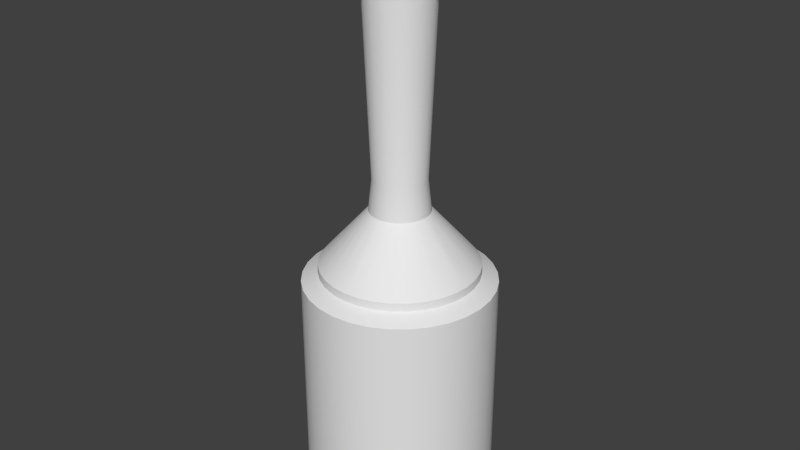 # Source: Lamp_Hanging.blend  (saved by Blender 2.76.0; exported with 4.5.12 LTS)
import bpy
from mathutils import Matrix  # noqa: F401  (used for matrix-valued properties, if any)

bpy.ops.wm.read_factory_settings(use_empty=True)
scene = bpy.context.scene
scene.name = 'Scene'

# ---- collections
col_collection_1 = bpy.data.collections.new('Collection 1'); scene.collection.children.link(col_collection_1)

# ---- node groups
ng_auto_smooth = bpy.data.node_groups.new('Auto Smooth', 'GeometryNodeTree')
_s = ng_auto_smooth.interface.new_socket(name='Geometry', in_out='OUTPUT', socket_type='NodeSocketGeometry')
_s = ng_auto_smooth.interface.new_socket(name='Geometry', in_out='INPUT', socket_type='NodeSocketGeometry')
_s = ng_auto_smooth.interface.new_socket(name='Angle', in_out='INPUT', socket_type='NodeSocketFloat')
_s.subtype = 'ANGLE'
_s.min_value = 0.0
_s.max_value = 3.142
ng_auto_smooth.is_modifier = True
_N = ng_auto_smooth.nodes; _L = ng_auto_smooth.links
n0 = _N.new('NodeGroupOutput'); n0.name = 'Group Output'; n0.location = (480, -100)
n1 = _N.new('NodeGroupInput'); n1.name = 'Group Input'; n1.location = (-420, -300)
n2 = _N.new('NodeGroupInput'); n2.name = 'Group Input.001'; n2.location = (-60, -100)
n3 = _N.new('GeometryNodeSetShadeSmooth'); n3.name = 'Set Shade Smooth'; n3.location = (120, -100)
n3.domain = 'EDGE'
n4 = _N.new('GeometryNodeSetShadeSmooth'); n4.name = 'Set Shade Smooth.001'; n4.location = (300, -100)
n5 = _N.new('GeometryNodeInputMeshEdgeAngle'); n5.name = 'Edge Angle'; n5.location = (-420, -220)
n6 = _N.new('GeometryNodeInputEdgeSmooth'); n6.name = 'Is Edge Smooth'; n6.location = (-60, -160)
n7 = _N.new('GeometryNodeInputShadeSmooth'); n7.name = 'Is Face Smooth'; n7.location = (-240, -340)
n8 = _N.new('FunctionNodeBooleanMath'); n8.name = 'Boolean Math'; n8.location = (-60, -220)
n9 = _N.new('FunctionNodeCompare'); n9.name = 'Compare'; n9.location = (-240, -180)
n9.operation = 'LESS_EQUAL'
_L.new(n5.outputs[0], n9.inputs[0])
_L.new(n4.outputs[0], n0.inputs[0])
_L.new(n1.outputs[1], n9.inputs[1])
_L.new(n9.outputs[0], n8.inputs[0])
_L.new(n7.outputs[0], n8.inputs[1])
_L.new(n2.outputs[0], n3.inputs[0])
_L.new(n6.outputs[0], n3.inputs[1])
_L.new(n3.outputs[0], n4.inputs[0])
_L.new(n8.outputs[0], n3.inputs[2])
n0.is_active_output = True

# ---- world
world_world = bpy.data.worlds.new('World'); scene.world = world_world
world_world.color = (0.05088, 0.05088, 0.05088)
world_world.use_sun_shadow = False
world_world.sun_shadow_jitter_overblur = 0.0
world_world.cycles.sampling_method = 'MANUAL'
world_world.cycles.sample_map_resolution = 256

# ---- meshes
me_cylinder = bpy.data.meshes.new('Cylinder')
me_cylinder.from_pydata([(-6.149e-09, 0.06137, 0.3822), (-6.149e-09, 0.06137, 0.3885), (0.01199, 0.06019, 0.3822), (0.01199, 0.06019, 0.3885), (0.02352, 0.0567, 0.3822), (0.02352, 0.0567, 0.3885), (0.03414, 0.05103, 0.3822), (0.03414, 0.05103, 0.3885), (0.04345, 0.0434, 0.3822), (0.04345, 0.0434, 0.3885), (0.0511, 0.0341, 0.3822), (0.0511, 0.0341, 0.3885), (0.05678, 0.02349, 0.3822), (0.05678, 0.02349, 0.3885), (0.06027, 0.01197, 0.3822), (0.06027, 0.01197, 0.3885), (0.06145, -1.463e-07, 0.3822), (0.06145, -1.463e-07, 0.3885), (0.06027, -0.01197, 0.3822), (0.06027, -0.01197, 0.3885), (0.05678, -0.02349, 0.3822), (0.05678, -0.02349, 0.3885), (0.0511, -0.0341, 0.3822), (0.0511, -0.0341, 0.3885), (0.04345, -0.0434, 0.3822), (0.04345, -0.0434, 0.3885), (0.03414, -0.05103, 0.3822), (0.03414, -0.05103, 0.3885), (0.02352, -0.0567, 0.3822), (0.02352, -0.0567, 0.3885), (0.01199, -0.06019, 0.3822), (0.01199, -0.06019, 0.3885), (-2.617e-08, -0.06137, 0.3822), (-2.617e-08, -0.06137, 0.3885), (-0.01199, -0.06019, 0.3822), (-0.01199, -0.06019, 0.3885), (-0.02352, -0.0567, 0.3822), (-0.02352, -0.0567, 0.3885), (-0.03414, -0.05103, 0.3822), (-0.03414, -0.05103, 0.3885), (-0.04345, -0.0434, 0.3822), (-0.04345, -0.0434, 0.3885), (-0.0511, -0.0341, 0.3822), (-0.0511, -0.0341, 0.3885), (-0.05678, -0.02349, 0.3822), (-0.05678, -0.02349, 0.3885), (-0.06027, -0.01197, 0.3822), (-0.06027, -0.01197, 0.3885), (-0.06145, -8.78e-08, 0.3822), (-0.06145, -8.78e-08, 0.3885), (-0.06027, 0.01197, 0.3822), (-0.06027, 0.01197, 0.3885), (-0.05678, 0.02349, 0.3822), (-0.05678, 0.02349, 0.3885), (-0.0511, 0.0341, 0.3822), (-0.0511, 0.0341, 0.3885), (-0.04345, 0.0434, 0.3822), (-0.04345, 0.0434, 0.3885), (-0.03414, 0.05103, 0.3822), (-0.03414, 0.05103, 0.3885), (-0.02352, 0.0567, 0.3822), (-0.02352, 0.0567, 0.3885), (-0.01199, 0.06019, 0.3822), (-0.01199, 0.06019, 0.3885), (-1.683e-09, 0.02382, 0.3822), (0.004653, 0.02336, 0.3822), (0.009127, 0.02201, 0.3822), (0.01325, 0.0198, 0.3822), (0.01686, 0.01684, 0.3822), (0.01983, 0.01323, 0.3822), (0.02203, 0.009115, 0.3822), (0.02339, 0.004647, 0.3822), (0.02385, -1.317e-07, 0.3822), (0.02339, -0.004647, 0.3822), (0.02203, -0.009115, 0.3822), (0.01983, -0.01323, 0.3822), (0.01686, -0.01684, 0.3822), (0.01325, -0.0198, 0.3822), (0.009127, -0.02201, 0.3822), (0.004653, -0.02336, 0.3822), (-9.455e-09, -0.02382, 0.3822), (-0.004653, -0.02336, 0.3822), (-0.009127, -0.02201, 0.3822), (-0.01325, -0.0198, 0.3822), (-0.01686, -0.01684, 0.3822), (-0.01983, -0.01323, 0.3822), (-0.02203, -0.009115, 0.3822), (-0.02339, -0.004647, 0.3822), (-0.02385, -1.171e-07, 0.3822), (-0.02339, 0.004647, 0.3822), (-0.02203, 0.009115, 0.3822), (-0.01983, 0.01323, 0.3822), (-0.01686, 0.01684, 0.3822), (-0.01325, 0.0198, 0.3822), (-0.009127, 0.02201, 0.3822), (-0.004653, 0.02336, 0.3822), (-6.44e-10, 0.01753, 0.2281), (0.003424, 0.01719, 0.2281), (0.006716, 0.01619, 0.2281), (0.00975, 0.01457, 0.2281), (0.01241, 0.01239, 0.2281), (0.01459, 0.009737, 0.2281), (0.01621, 0.006707, 0.2281), (0.01721, 0.003419, 0.2281), (0.01755, -1.317e-07, 0.2281), (0.01721, -0.003419, 0.2281), (0.01621, -0.006707, 0.2281), (0.01459, -0.009737, 0.2281), (0.01241, -0.01239, 0.2281), (0.00975, -0.01457, 0.2281), (0.006716, -0.01619, 0.2281), (0.003424, -0.01719, 0.2281), (-6.362e-09, -0.01753, 0.2281), (-0.003424, -0.01719, 0.2281), (-0.006716, -0.01619, 0.2281), (-0.00975, -0.01457, 0.2281), (-0.01241, -0.01239, 0.2281), (-0.01459, -0.009737, 0.2281), (-0.01621, -0.006707, 0.2281), (-0.01721, -0.003419, 0.2281), (-0.01755, -1.171e-07, 0.2281), (-0.01721, 0.003419, 0.2281), (-0.01621, 0.006707, 0.2281), (-0.01459, 0.009737, 0.2281), (-0.01241, 0.01239, 0.2281), (-0.00975, 0.01457, 0.2281), (-0.006716, 0.01619, 0.2281), (-0.003424, 0.01719, 0.2281), (-0.011, 0.01645, 0.207), (-0.00758, 0.01828, 0.207), (-0.01401, 0.01399, 0.207), (0.01401, 0.01399, 0.207), (0.01647, 0.01099, 0.207), (0.011, 0.01645, 0.207), (0.011, -0.01645, 0.207), (0.00758, -0.01828, 0.207), (0.01401, -0.01399, 0.207), (-0.01943, -0.00386, 0.207), (-0.01981, -1.171e-07, 0.207), (-0.0183, -0.007571, 0.207), (-0.01647, -0.01099, 0.207), (-1.351e-09, 0.01978, 0.207), (0.003864, 0.0194, 0.207), (0.01943, -0.00386, 0.207), (0.0183, -0.007571, 0.207), (0.01981, -1.317e-07, 0.207), (-0.00758, -0.01828, 0.207), (-0.011, -0.01645, 0.207), (-0.003864, -0.0194, 0.207), (-0.01647, 0.01099, 0.207), (0.0183, 0.00757, 0.207), (0.003864, -0.0194, 0.207), (-0.01943, 0.003859, 0.207), (0.00758, 0.01828, 0.207), (0.01647, -0.01099, 0.207), (-0.01401, -0.01399, 0.207), (-0.0183, 0.00757, 0.207), (0.01943, 0.003859, 0.207), (-7.806e-09, -0.01978, 0.207), (-0.003864, 0.0194, 0.207), (-0.02887, 0.04315, 0.1702), (-0.01989, 0.04795, 0.1702), (-0.03674, 0.0367, 0.1702), (0.03674, 0.0367, 0.1702), (0.04321, 0.02883, 0.1702), (0.02887, 0.04315, 0.1702), (0.02887, -0.04315, 0.1702), (0.01989, -0.04795, 0.1702), (0.03674, -0.0367, 0.1702), (-0.05097, -0.01012, 0.1702), (-0.05196, -8.78e-08, 0.1702), (-0.04801, -0.01986, 0.1702), (-0.04321, -0.02883, 0.1702), (5.727e-09, 0.0519, 0.1702), (0.01014, 0.0509, 0.1702), (0.05097, -0.01012, 0.1702), (0.04801, -0.01986, 0.1702), (0.05196, -1.463e-07, 0.1702), (-0.01989, -0.04795, 0.1702), (-0.02887, -0.04315, 0.1702), (-0.01014, -0.0509, 0.1702), (-0.04321, 0.02883, 0.1702), (0.04801, 0.01986, 0.1702), (0.01014, -0.0509, 0.1702), (-0.05097, 0.01012, 0.1702), (0.01989, 0.04795, 0.1702), (0.04321, -0.02883, 0.1702), (-0.03674, -0.0367, 0.1702), (-0.04801, 0.01986, 0.1702), (0.05097, 0.01012, 0.1702), (-1.121e-08, -0.0519, 0.1702), (-0.01014, 0.0509, 0.1702), (-0.02887, 0.04315, 0.1647), (-0.01989, 0.04795, 0.1647), (-0.03674, 0.0367, 0.1647), (0.03674, 0.0367, 0.1647), (0.04321, 0.02883, 0.1647), (0.02887, 0.04315, 0.1647), (0.02887, -0.04315, 0.1647), (0.01989, -0.04795, 0.1647), (0.03674, -0.0367, 0.1647), (-0.05097, -0.01012, 0.1647), (-0.05196, -8.78e-08, 0.1647), (-0.04801, -0.01986, 0.1647), (-0.04321, -0.02883, 0.1647), (6.866e-09, 0.0519, 0.1647), (0.01014, 0.0509, 0.1647), (0.05097, -0.01012, 0.1647), (0.04801, -0.01986, 0.1647), (0.05196, -1.463e-07, 0.1647), (-0.01989, -0.04795, 0.1647), (-0.02887, -0.04315, 0.1647), (-0.01014, -0.0509, 0.1647), (-0.04321, 0.02883, 0.1647), (0.04801, 0.01986, 0.1647), (0.01014, -0.0509, 0.1647), (-0.05097, 0.01012, 0.1647), (0.01989, 0.04795, 0.1647), (0.04321, -0.02883, 0.1647), (-0.03674, -0.0367, 0.1647), (-0.04801, 0.01986, 0.1647), (0.05097, 0.01012, 0.1647), (-1.007e-08, -0.0519, 0.1647), (-0.01014, 0.0509, 0.1647), (-0.03492, 0.05219, 0.1592), (-0.02405, 0.05799, 0.1592), (-0.04444, 0.04438, 0.1592), (0.04444, 0.04438, 0.1592), (0.05225, 0.03487, 0.1592), (0.03492, 0.05219, 0.1592), (0.03492, -0.05219, 0.1592), (0.02405, -0.05799, 0.1592), (0.04444, -0.04438, 0.1592), (-0.06164, -0.01224, 0.1592), (-0.06285, -8.78e-08, 0.1592), (-0.05806, -0.02402, 0.1592), (-0.05225, -0.03487, 0.1592), (3.549e-09, 0.06276, 0.1592), (0.01226, 0.06156, 0.1592), (0.06164, -0.01224, 0.1592), (0.05806, -0.02402, 0.1592), (0.06285, -1.463e-07, 0.1592), (-0.02405, -0.05799, 0.1592), (-0.03492, -0.05219, 0.1592), (-0.01226, -0.06156, 0.1592), (-0.05225, 0.03487, 0.1592), (0.05806, 0.02402, 0.1592), (0.01226, -0.06156, 0.1592), (-0.06164, 0.01224, 0.1592), (0.02405, 0.05799, 0.1592), (0.05225, -0.03487, 0.1592), (-0.04444, -0.04438, 0.1592), (-0.05806, 0.02402, 0.1592), (0.06164, 0.01224, 0.1592), (-1.693e-08, -0.06276, 0.1592), (-0.01226, 0.06156, 0.1592), (-0.03492, 0.05219, 0.003203), (-0.02405, 0.05799, 0.003203), (-0.04444, 0.04438, 0.003203), (0.04444, 0.04438, 0.003203), (0.05225, 0.03487, 0.003203), (0.03492, 0.05219, 0.003203), (0.03492, -0.05219, 0.003203), (0.02405, -0.05799, 0.003203), (0.04444, -0.04438, 0.003203), (-0.06164, -0.01224, 0.003203), (-0.06285, -8.78e-08, 0.003203), (-0.05806, -0.02402, 0.003203), (-0.05225, -0.03487, 0.003203), (9.497e-08, 0.06276, 0.003203), (0.01226, 0.06156, 0.003203), (0.06164, -0.01224, 0.003203), (0.05806, -0.02402, 0.003203), (0.06285, -1.463e-07, 0.003203), (-0.02405, -0.05799, 0.003203), (-0.03492, -0.05219, 0.003203), (-0.01226, -0.06156, 0.003203), (-0.05225, 0.03487, 0.003203), (0.05806, 0.02402, 0.003203), (0.01226, -0.06156, 0.003203), (-0.06164, 0.01224, 0.003203), (0.02405, 0.05799, 0.003203), (0.05225, -0.03487, 0.003203), (-0.04444, -0.04438, 0.003203), (-0.05806, 0.02402, 0.003203), (0.06164, 0.01224, 0.003203), (7.449e-08, -0.06276, 0.003203), (-0.01226, 0.06156, 0.003203), (-0.03397, 0.05078, 0.003203), (-0.0234, 0.05642, 0.003203), (-0.04324, 0.04318, 0.003203), (0.04324, 0.04318, 0.003203), (0.05084, 0.03393, 0.003203), (0.03397, 0.05078, 0.003203), (0.03397, -0.05078, 0.003203), (0.0234, -0.05642, 0.003203), (0.04324, -0.04318, 0.003203), (-0.05998, -0.01191, 0.003203), (-0.06115, -8.78e-08, 0.003203), (-0.0565, -0.02337, 0.003203), (-0.05084, -0.03393, 0.003203), (9.468e-08, 0.06107, 0.003203), (0.01193, 0.0599, 0.003203), (0.05998, -0.01191, 0.003203), (0.0565, -0.02337, 0.003203), (0.06115, -1.463e-07, 0.003203), (-0.0234, -0.05642, 0.003203), (-0.03397, -0.05078, 0.003203), (-0.01193, -0.0599, 0.003203), (-0.05084, 0.03393, 0.003203), (0.0565, 0.02337, 0.003203), (0.01193, -0.0599, 0.003203), (-0.05998, 0.01191, 0.003203), (0.0234, 0.05642, 0.003203), (0.05084, -0.03393, 0.003203), (-0.04324, -0.04318, 0.003203), (-0.0565, 0.02337, 0.003203), (0.05998, 0.01191, 0.003203), (7.475e-08, -0.06107, 0.003203), (-0.01193, 0.0599, 0.003203), (-0.01756, 0.02624, 0.1885), (-0.01209, 0.02916, 0.1885), (-0.02234, 0.02232, 0.1885), (0.02234, 0.02231, 0.1885), (0.02627, 0.01753, 0.1885), (0.01756, 0.02624, 0.1885), (0.01756, -0.02624, 0.1885), (0.01209, -0.02916, 0.1885), (0.02234, -0.02232, 0.1885), (-0.03099, -0.006157, 0.1885), (-0.0316, -1.024e-07, 0.1885), (-0.02919, -0.01208, 0.1885), (-0.02627, -0.01753, 0.1885), (9.122e-08, 0.03156, 0.1885), (0.006165, 0.03095, 0.1885), (0.03099, -0.006157, 0.1885), (0.02919, -0.01208, 0.1885), (0.0316, -1.317e-07, 0.1885), (-0.01209, -0.02916, 0.1885), (-0.01756, -0.02624, 0.1885), (-0.006165, -0.03095, 0.1885), (-0.02627, 0.01753, 0.1885), (0.02919, 0.01208, 0.1885), (0.006165, -0.03095, 0.1885), (-0.03099, 0.006157, 0.1885), (0.01209, 0.02916, 0.1885), (0.02627, -0.01753, 0.1885), (-0.02234, -0.02232, 0.1885), (-0.02919, 0.01208, 0.1885), (0.03099, 0.006157, 0.1885), (8.093e-08, -0.03156, 0.1885), (-0.006165, 0.03095, 0.1885), (-0.003766, 0.00563, 0.1885), (-0.002594, 0.006255, 0.1885), (-0.004794, 0.004787, 0.1885), (0.004794, 0.004787, 0.1885), (0.005637, 0.003761, 0.1885), (0.003767, 0.00563, 0.1885), (0.003767, -0.00563, 0.1885), (0.002595, -0.006255, 0.1885), (0.004794, -0.004788, 0.1885), (-0.006649, -0.001321, 0.1885), (-0.006779, -1.317e-07, 0.1885), (-0.006263, -0.002591, 0.1885), (-0.005637, -0.003762, 0.1885), (9.456e-08, 0.006771, 0.1885), (0.001323, 0.00664, 0.1885), (0.006649, -0.001321, 0.1885), (0.006264, -0.002591, 0.1885), (0.00678, -1.317e-07, 0.1885), (-0.002594, -0.006255, 0.1885), (-0.003766, -0.00563, 0.1885), (-0.001323, -0.006641, 0.1885), (-0.005637, 0.003761, 0.1885), (0.006264, 0.002591, 0.1885), (0.001323, -0.006641, 0.1885), (-0.006649, 0.001321, 0.1885), (0.002595, 0.006255, 0.1885), (0.005637, -0.003762, 0.1885), (-0.004794, -0.004788, 0.1885), (-0.006263, 0.002591, 0.1885), (0.006649, 0.001321, 0.1885), (9.235e-08, -0.006771, 0.1885), (-0.001323, 0.00664, 0.1885), (-0.003767, 0.00563, 0.05544), (-0.002595, 0.006255, 0.05544), (-0.004794, 0.004787, 0.05544), (0.004794, 0.004787, 0.05544), (0.005637, 0.003761, 0.05544), (0.003766, 0.00563, 0.05544), (0.003766, -0.00563, 0.05544), (0.002594, -0.006255, 0.05544), (0.004794, -0.004788, 0.05544), (-0.006649, -0.001321, 0.05544), (-0.00678, -1.317e-07, 0.05544), (-0.006264, -0.002591, 0.05544), (-0.005637, -0.003762, 0.05544), (-1.314e-07, 0.006771, 0.05544), (0.001322, 0.00664, 0.05544), (0.006649, -0.001321, 0.05544), (0.006263, -0.002591, 0.05544), (0.006779, -1.317e-07, 0.05544), (-0.002595, -0.006255, 0.05544), (-0.003767, -0.00563, 0.05544), (-0.001323, -0.006641, 0.05544), (-0.005637, 0.003761, 0.05544), (0.006263, 0.002591, 0.05544), (0.001322, -0.006641, 0.05544), (-0.006649, 0.001321, 0.05544), (0.002594, 0.006255, 0.05544), (0.005637, -0.003762, 0.05544), (-0.004794, -0.004788, 0.05544), (-0.006264, 0.002591, 0.05544), (0.006649, 0.001321, 0.05544), (-1.336e-07, -0.006771, 0.05544), (-0.001323, 0.00664, 0.05544), (-0.007996, 0.01195, 0.04494), (-0.005507, 0.01328, 0.04494), (-0.01018, 0.01016, 0.04494), (0.01018, 0.01016, 0.04494), (0.01197, 0.007985, 0.04494), (0.007995, 0.01195, 0.04494), (0.007995, -0.01195, 0.04494), (0.005507, -0.01328, 0.04494), (0.01018, -0.01016, 0.04494), (-0.01412, -0.002804, 0.04494), (-0.01439, -1.171e-07, 0.04494), (-0.0133, -0.0055, 0.04494), (-0.01197, -0.007985, 0.04494), (-1.205e-07, 0.01437, 0.04494), (0.002808, 0.0141, 0.04494), (0.01411, -0.002804, 0.04494), (0.0133, -0.0055, 0.04494), (0.01439, -1.317e-07, 0.04494), (-0.005507, -0.01328, 0.04494), (-0.007996, -0.01195, 0.04494), (-0.002808, -0.0141, 0.04494), (-0.01197, 0.007985, 0.04494), (0.0133, 0.0055, 0.04494), (0.002808, -0.0141, 0.04494), (-0.01412, 0.002804, 0.04494), (0.005507, 0.01328, 0.04494), (0.01197, -0.007985, 0.04494), (-0.01018, -0.01016, 0.04494), (-0.0133, 0.0055, 0.04494), (0.01411, 0.002804, 0.04494), (-1.252e-07, -0.01437, 0.04494), (-0.002808, 0.0141, 0.04494), (-0.007996, 0.01195, 0.03089), (-0.005507, 0.01328, 0.03089), (-0.01018, 0.01016, 0.03089), (0.01018, 0.01016, 0.03089), (0.01197, 0.007985, 0.03089), (0.007995, 0.01195, 0.03089), (0.007995, -0.01195, 0.03089), (0.005507, -0.01328, 0.03089), (0.01018, -0.01016, 0.03089), (-0.01411, -0.002804, 0.03089), (-0.01439, -1.171e-07, 0.03089), (-0.0133, -0.0055, 0.03089), (-0.01197, -0.007985, 0.03089), (-7.053e-08, 0.01437, 0.03089), (0.002808, 0.0141, 0.03089), (0.01411, -0.002804, 0.03089), (0.0133, -0.0055, 0.03089), (0.01439, -1.317e-07, 0.03089), (-0.005507, -0.01328, 0.03089), (-0.007996, -0.01195, 0.03089), (-0.002808, -0.0141, 0.03089), (-0.01197, 0.007985, 0.03089), (0.0133, 0.0055, 0.03089), (0.002808, -0.0141, 0.03089), (-0.01411, 0.002804, 0.03089), (0.005507, 0.01328, 0.03089), (0.01197, -0.007985, 0.03089), (-0.01018, -0.01016, 0.03089), (-0.0133, 0.0055, 0.03089), (0.01411, 0.002804, 0.03089), (-7.522e-08, -0.01437, 0.03089), (-0.002808, 0.0141, 0.03089), (-0.003845, 0.005746, 0.02724), (-0.002648, 0.006385, 0.02724), (-0.004893, 0.004887, 0.02724), (0.004893, 0.004887, 0.02724), (0.005754, 0.00384, 0.02724), (0.003845, 0.005746, 0.02724), (0.003845, -0.005747, 0.02724), (0.002648, -0.006385, 0.02724), (0.004893, -0.004887, 0.02724), (-0.006787, -0.001348, 0.02724), (-0.00692, -1.317e-07, 0.02724), (-0.006394, -0.002645, 0.02724), (-0.005754, -0.00384, 0.02724), (-4.596e-08, 0.006911, 0.02724), (0.00135, 0.006778, 0.02724), (0.006787, -0.001348, 0.02724), (0.006393, -0.002645, 0.02724), (0.00692, -1.317e-07, 0.02724), (-0.002648, -0.006385, 0.02724), (-0.003845, -0.005747, 0.02724), (-0.00135, -0.006779, 0.02724), (-0.005754, 0.00384, 0.02724), (0.006393, 0.002645, 0.02724), (0.00135, -0.006779, 0.02724), (-0.006787, 0.001348, 0.02724), (0.002648, 0.006385, 0.02724), (0.005754, -0.00384, 0.02724), (-0.004893, -0.004887, 0.02724), (-0.006394, 0.002645, 0.02724), (0.006787, 0.001348, 0.02724), (-4.821e-08, -0.006911, 0.02724), (-0.00135, 0.006778, 0.02724), (-0.0008346, 0.001247, 0.02225), (-0.0005749, 0.001386, 0.02225), (-0.001062, 0.001061, 0.02225), (0.001062, 0.001061, 0.02225), (0.001249, 0.0008333, 0.02225), (0.0008344, 0.001247, 0.02225), (0.0008344, -0.001247, 0.02225), (0.0005748, -0.001386, 0.02225), (0.001062, -0.001061, 0.02225), (-0.001473, -0.0002928, 0.02225), (-0.001502, -1.317e-07, 0.02225), (-0.001388, -0.0005742, 0.02225), (-0.001249, -0.0008335, 0.02225), (-6.771e-08, 0.0015, 0.02225), (0.000293, 0.001471, 0.02225), (0.001473, -0.0002928, 0.02225), (0.001388, -0.0005742, 0.02225), (0.001502, -1.317e-07, 0.02225), (-0.0005749, -0.001386, 0.02225), (-0.0008346, -0.001247, 0.02225), (-0.0002931, -0.001471, 0.02225), (-0.001249, 0.0008333, 0.02225), (0.001388, 0.0005739, 0.02225), (0.000293, -0.001471, 0.02225), (-0.001473, 0.0002925, 0.02225), (0.0005748, 0.001386, 0.02225), (0.001249, -0.0008335, 0.02225), (-0.001062, -0.001061, 0.02225), (-0.001388, 0.000574, 0.02225), (0.001473, 0.0002925, 0.02225), (-6.82e-08, -0.0015, 0.02225), (-0.0002931, 0.001471, 0.02225)], [], [(367, 399, 401, 369), (1, 3, 2, 0), (3, 5, 4, 2), (5, 7, 6, 4), (7, 9, 8, 6), (9, 11, 10, 8), (11, 13, 12, 10), (13, 15, 14, 12), (15, 17, 16, 14), (17, 19, 18, 16), (19, 21, 20, 18), (21, 23, 22, 20), (23, 25, 24, 22), (25, 27, 26, 24), (27, 29, 28, 26), (29, 31, 30, 28), (31, 33, 32, 30), (33, 35, 34, 32), (35, 37, 36, 34), (37, 39, 38, 36), (39, 41, 40, 38), (41, 43, 42, 40), (43, 45, 44, 42), (45, 47, 46, 44), (431, 463, 465, 433), (49, 51, 50, 48), (51, 53, 52, 50), (53, 55, 54, 52), (55, 57, 56, 54), (57, 59, 58, 56), (543, 541, 535, 521), (59, 61, 60, 58), (61, 63, 62, 60), (82, 114, 113, 81), (80, 112, 111, 79), (89, 121, 120, 88), (91, 92, 124, 123), (93, 125, 124, 92), (91, 123, 122, 90), (121, 152, 138, 120), (88, 120, 119, 87), (71, 103, 102, 70), (75, 107, 106, 74), (85, 117, 116, 84), (90, 122, 121, 89), (94, 126, 125, 93), (81, 113, 112, 80), (86, 118, 117, 85), (79, 111, 110, 78), (64, 96, 127, 95), (87, 119, 118, 86), (68, 69, 101, 100), (77, 109, 108, 76), (67, 99, 98, 66), (95, 127, 126, 94), (105, 143, 145, 104), (82, 83, 115, 114), (77, 78, 110, 109), (70, 102, 101, 69), (64, 65, 97, 96), (73, 105, 104, 72), (71, 72, 104, 103), (68, 100, 99, 67), (382, 350, 340, 372), (74, 106, 105, 73), (84, 116, 115, 83), (339, 371, 370, 338), (66, 98, 97, 65), (153, 185, 174, 142), (109, 134, 136, 108), (124, 130, 149, 123), (116, 155, 147, 115), (127, 96, 141, 159), (313, 345, 334, 302), (99, 133, 153, 98), (120, 138, 137, 119), (110, 135, 134, 109), (100, 131, 133, 99), (108, 136, 154, 107), (105, 106, 144, 143), (117, 140, 155, 116), (114, 146, 148, 113), (111, 151, 135, 110), (125, 128, 130, 124), (104, 145, 157, 103), (103, 157, 150, 102), (119, 137, 139, 118), (126, 129, 128, 125), (102, 150, 132, 101), (107, 154, 144, 106), (97, 142, 141, 96), (101, 132, 131, 100), (127, 159, 129, 126), (113, 148, 158, 112), (112, 158, 151, 111), (123, 149, 156, 122), (98, 153, 142, 97), (118, 139, 140, 117), (115, 147, 146, 114), (122, 156, 152, 121), (361, 393, 395, 363), (138, 170, 169, 137), (136, 168, 186, 154), (135, 167, 166, 134), (134, 166, 168, 136), (157, 189, 182, 150), (159, 141, 173, 191), (147, 179, 178, 146), (140, 172, 187, 155), (493, 525, 543, 511), (145, 177, 189, 157), (137, 169, 171, 139), (129, 161, 160, 128), (151, 183, 167, 135), (133, 165, 185, 153), (158, 190, 183, 151), (130, 162, 181, 149), (131, 163, 165, 133), (154, 186, 176, 144), (139, 171, 172, 140), (149, 181, 188, 156), (138, 152, 184, 170), (144, 176, 175, 143), (159, 191, 161, 129), (155, 187, 179, 147), (128, 160, 162, 130), (158, 148, 180, 190), (142, 174, 173, 141), (156, 188, 184, 152), (132, 164, 163, 131), (146, 178, 180, 148), (150, 182, 164, 132), (219, 251, 243, 211), (183, 215, 199, 167), (163, 195, 197, 165), (191, 223, 193, 161), (184, 216, 202, 170), (167, 199, 198, 166), (173, 205, 223, 191), (446, 478, 471, 439), (185, 217, 206, 174), (186, 218, 208, 176), (170, 202, 201, 169), (187, 219, 211, 179), (169, 201, 203, 171), (188, 220, 216, 184), (171, 203, 204, 172), (428, 460, 475, 443), (189, 221, 214, 182), (190, 222, 215, 183), (176, 208, 207, 175), (181, 213, 220, 188), (175, 207, 209, 177), (165, 197, 217, 185), (179, 211, 210, 178), (168, 200, 218, 186), (178, 210, 212, 180), (161, 193, 192, 160), (172, 204, 219, 187), (162, 194, 213, 181), (160, 192, 194, 162), (177, 209, 221, 189), (182, 214, 196, 164), (379, 411, 403, 371), (252, 284, 280, 248), (201, 233, 235, 203), (202, 234, 233, 201), (220, 252, 248, 216), (208, 240, 239, 207), (199, 231, 230, 198), (223, 255, 225, 193), (210, 242, 244, 212), (465, 497, 509, 477), (207, 239, 241, 209), (198, 230, 232, 200), (221, 253, 246, 214), (214, 246, 228, 196), (222, 212, 244, 254), (196, 228, 227, 195), (192, 224, 226, 194), (194, 226, 245, 213), (200, 232, 250, 218), (217, 249, 238, 206), (215, 247, 231, 199), (195, 227, 229, 197), (193, 225, 224, 192), (213, 245, 252, 220), (222, 254, 247, 215), (211, 243, 242, 210), (204, 236, 251, 219), (216, 248, 234, 202), (209, 241, 253, 221), (197, 229, 249, 217), (218, 250, 240, 208), (206, 238, 237, 205), (203, 235, 236, 204), (447, 479, 449, 417), (244, 276, 286, 254), (253, 285, 278, 246), (180, 212, 222, 190), (245, 277, 284, 252), (383, 365, 397, 415), (229, 261, 281, 249), (239, 271, 273, 241), (424, 456, 474, 442), (232, 264, 282, 250), (232, 230, 262, 264), (225, 257, 256, 224), (226, 258, 277, 245), (224, 256, 258, 226), (241, 273, 285, 253), (246, 278, 260, 228), (166, 198, 200, 168), (419, 451, 453, 421), (228, 260, 259, 227), (227, 259, 261, 229), (255, 287, 257, 225), (370, 402, 404, 372), (248, 280, 266, 234), (436, 468, 478, 446), (237, 269, 287, 255), (250, 282, 272, 240), (234, 266, 265, 233), (240, 272, 271, 239), (251, 236, 268, 283), (164, 196, 195, 163), (290, 322, 341, 309), (78, 77, 26, 28), (299, 300, 268, 267), (302, 334, 333, 301), (319, 351, 321, 289), (318, 350, 343, 311), (312, 344, 330, 298), (299, 331, 332, 300), (296, 328, 346, 314), (305, 337, 349, 317), (311, 343, 327, 295), (304, 336, 335, 303), (303, 335, 337, 305), (306, 307, 339, 338), (288, 320, 322, 290), (316, 348, 344, 312), (384, 416, 418, 386), (291, 323, 325, 293), (293, 325, 345, 313), (301, 333, 351, 319), (306, 338, 340, 308), (314, 346, 336, 304), (315, 347, 339, 307), (310, 342, 324, 292), (292, 324, 323, 291), (298, 330, 329, 297), (317, 349, 342, 310), (308, 340, 350, 318), (294, 326, 328, 296), (295, 327, 326, 294), (300, 332, 347, 315), (297, 329, 331, 299), (288, 289, 321, 320), (309, 341, 348, 316), (421, 453, 473, 441), (20, 22, 75, 74), (407, 439, 423, 391), (251, 283, 275, 243), (363, 395, 396, 364), (381, 413, 406, 374), (366, 398, 397, 365), (433, 465, 477, 445), (378, 410, 400, 368), (368, 400, 399, 367), (420, 452, 451, 419), (247, 279, 263, 231), (63, 1, 0, 62), (425, 457, 459, 427), (360, 392, 410, 378), (353, 385, 384, 352), (364, 396, 411, 379), (354, 386, 405, 373), (352, 384, 386, 354), (369, 401, 413, 381), (374, 406, 388, 356), (380, 412, 408, 376), (356, 388, 387, 355), (375, 407, 391, 359), (435, 467, 466, 434), (355, 387, 389, 357), (376, 408, 394, 362), (434, 466, 468, 436), (359, 391, 390, 358), (377, 409, 398, 366), (423, 455, 454, 422), (358, 390, 392, 360), (254, 286, 279, 247), (362, 394, 393, 361), (416, 448, 450, 418), (395, 393, 425, 427), (143, 175, 177, 145), (410, 442, 432, 400), (397, 429, 447, 415), (395, 427, 428, 396), (404, 402, 434, 436), (415, 447, 417, 385), (392, 424, 442, 410), (399, 431, 433, 401), (388, 420, 419, 387), (400, 432, 431, 399), (396, 428, 443, 411), (397, 398, 430, 429), (398, 409, 441, 430), (401, 433, 445, 413), (393, 394, 426, 425), (413, 445, 438, 406), (386, 418, 437, 405), (414, 446, 439, 407), (385, 417, 416, 384), (389, 421, 441, 409), (406, 438, 420, 388), (412, 405, 437, 444), (390, 422, 424, 392), (412, 444, 440, 408), (394, 408, 440, 426), (403, 435, 434, 402), (387, 419, 421, 389), (411, 443, 435, 403), (414, 404, 436, 446), (390, 391, 423, 422), (474, 506, 496, 464), (235, 267, 268, 236), (441, 473, 462, 430), (418, 450, 469, 437), (382, 414, 407, 375), (233, 265, 267, 235), (373, 405, 412, 380), (231, 263, 262, 230), (427, 459, 460, 428), (437, 469, 476, 444), (439, 471, 455, 423), (47, 49, 48, 46), (429, 461, 479, 447), (417, 449, 448, 416), (438, 470, 452, 420), (440, 472, 458, 426), (357, 389, 409, 377), (422, 454, 456, 424), (425, 426, 458, 457), (371, 403, 402, 370), (443, 475, 467, 435), (430, 462, 461, 429), (444, 476, 472, 440), (432, 442, 474, 464), (249, 281, 270, 238), (438, 445, 477, 470), (372, 404, 414, 382), (432, 464, 463, 431), (383, 415, 385, 353), (242, 274, 276, 244), (243, 275, 274, 242), (238, 270, 269, 237), (491, 523, 524, 492), (454, 486, 488, 456), (477, 509, 502, 470), (452, 484, 483, 451), (468, 500, 510, 478), (466, 498, 500, 468), (456, 488, 506, 474), (469, 501, 508, 476), (459, 491, 492, 460), (455, 487, 486, 454), (450, 482, 501, 469), (457, 489, 491, 459), (470, 502, 484, 452), (476, 508, 504, 472), (316, 312, 280, 284), (461, 493, 511, 479), (463, 495, 497, 465), (448, 480, 482, 450), (458, 490, 489, 457), (463, 464, 496, 495), (471, 503, 487, 455), (478, 510, 503, 471), (479, 511, 481, 449), (467, 499, 498, 466), (475, 507, 499, 467), (451, 483, 485, 453), (460, 492, 507, 475), (453, 485, 505, 473), (472, 504, 490, 458), (449, 481, 480, 448), (462, 494, 493, 461), (473, 505, 494, 462), (76, 108, 107, 75), (481, 513, 512, 480), (506, 538, 528, 496), (499, 531, 530, 498), (495, 527, 529, 497), (482, 514, 533, 501), (510, 542, 535, 503), (510, 500, 532, 542), (497, 529, 541, 509), (490, 522, 521, 489), (508, 540, 536, 504), (486, 487, 519, 518), (485, 517, 537, 505), (486, 518, 520, 488), (509, 541, 534, 502), (205, 237, 255, 223), (502, 534, 516, 484), (488, 520, 538, 506), (507, 539, 531, 499), (489, 521, 523, 491), (480, 512, 514, 482), (492, 524, 539, 507), (504, 536, 522, 490), (511, 543, 513, 481), (484, 516, 515, 483), (498, 530, 532, 500), (495, 496, 528, 527), (505, 537, 526, 494), (494, 526, 525, 493), (503, 535, 519, 487), (485, 483, 515, 517), (508, 501, 533, 540), (259, 291, 293, 261), (305, 317, 285, 273), (36, 38, 83, 82), (52, 54, 91, 90), (289, 288, 256, 257), (301, 319, 287, 269), (70, 12, 14, 71), (65, 64, 0, 2), (359, 358, 326, 327), (40, 84, 83, 38), (378, 368, 336, 346), (91, 54, 56, 92), (95, 94, 60, 62), (72, 71, 14, 16), (331, 363, 364, 332), (86, 85, 42, 44), (306, 308, 276, 274), (32, 34, 81, 80), (92, 56, 58, 93), (382, 375, 343, 350), (352, 320, 321, 353), (383, 353, 321, 351), (358, 360, 328, 326), (362, 361, 329, 330), (366, 334, 345, 377), (88, 87, 46, 48), (68, 8, 10, 69), (69, 10, 12, 70), (303, 305, 273, 271), (66, 65, 2, 4), (90, 89, 50, 52), (67, 66, 4, 6), (24, 76, 75, 22), (360, 378, 346, 328), (334, 366, 365, 333), (367, 369, 337, 335), (379, 371, 339, 347), (48, 50, 89, 88), (374, 356, 324, 342), (79, 78, 28, 30), (87, 86, 44, 46), (77, 76, 24, 26), (269, 270, 302, 301), (298, 297, 265, 266), (85, 84, 40, 42), (329, 361, 363, 331), (376, 362, 330, 344), (369, 381, 349, 337), (94, 93, 58, 60), (335, 336, 368, 367), (372, 340, 338, 370), (354, 322, 320, 352), (80, 79, 30, 32), (380, 376, 344, 348), (356, 355, 323, 324), (332, 364, 379, 347), (357, 377, 345, 325), (343, 375, 359, 327), (355, 357, 325, 323), (257, 287, 319, 289), (36, 82, 81, 34), (543, 525, 517), (526, 537, 517), (517, 515, 516), (516, 534, 517), (541, 529, 527), (527, 528, 541), (538, 520, 535), (518, 519, 535), (535, 542, 531), (532, 530, 531), (531, 539, 524), (524, 523, 531), (521, 522, 536), (536, 540, 533), (533, 514, 512), (512, 513, 543), (525, 526, 517), (517, 534, 541), (541, 528, 538), (520, 518, 535), (542, 532, 531), (531, 523, 521), (521, 536, 533), (533, 512, 521), (543, 517, 541), (541, 538, 535), (535, 531, 521), (521, 512, 543), (258, 256, 288, 290), (296, 314, 282, 264), (333, 365, 383, 351), (381, 374, 342, 349), (318, 311, 279, 286), (314, 304, 272, 282), (8, 68, 67, 6), (290, 309, 277, 258), (310, 292, 260, 278), (16, 18, 73, 72), (64, 95, 62, 0), (281, 261, 293, 313), (311, 295, 263, 279), (294, 296, 264, 262), (341, 322, 354, 373), (315, 283, 268, 300), (260, 292, 291, 259), (307, 306, 274, 275), (308, 318, 286, 276), (74, 73, 18, 20), (295, 294, 262, 263), (373, 380, 348, 341), (315, 307, 275, 283), (284, 277, 309, 316), (304, 303, 271, 272), (266, 280, 312, 298), (57, 55, 53, 51, 49, 47, 45, 43, 41, 39, 37, 35, 33, 31, 29, 27, 25, 23, 21, 19, 17, 15, 13, 11, 9, 7, 5, 3, 1, 63, 61, 59), (313, 302, 270, 281), (267, 265, 297, 299), (317, 310, 278, 285), (174, 206, 205, 173)])
me_cylinder.polygons.foreach_set('use_smooth', [True] * 542)
_uv = me_cylinder.uv_layers.new(name='UVMap')
_uv.uv.foreach_set('vector', [0.8196, 1.904e-07, 0.8196, 0.351, 0.8184, 0.351, 0.8184, 3.174e-07, 0.867, 0.0667, 0.8561, 0.0667, 0.8561, 0.05006, 0.867, 0.05006, 0.8561, 0.0667, 0.8469, 0.06671, 0.8469, 0.05006, 0.8561, 0.05006, 0.8469, 0.08335, 0.8578, 0.08335, 0.8578, 0.1, 0.8469, 0.09999, 0.8578, 0.08335, 0.8699, 0.08336, 0.8699, 0.1, 0.8578, 0.1, 0.8699, 0.08336, 0.8827, 0.08336, 0.8827, 0.1, 0.8699, 0.1, 0.8827, 0.08336, 0.8958, 0.08336, 0.8958, 0.1, 0.8827, 0.1, 0.8958, 0.08336, 0.9086, 0.08336, 0.9086, 0.1, 0.8958, 0.1, 0.9086, 0.08336, 0.9207, 0.08335, 0.9207, 0.1, 0.9086, 0.1, 0.9207, 0.08335, 0.9316, 0.08335, 0.9316, 0.09999, 0.9207, 0.1, 0.9316, 0.08335, 0.9409, 0.08335, 0.9409, 0.09999, 0.9316, 0.09999, 0.8469, 0.1, 0.8578, 0.1, 0.8578, 0.1166, 0.8469, 0.1166, 0.8578, 0.1, 0.8699, 0.1, 0.8699, 0.1166, 0.8578, 0.1166, 0.8699, 0.1, 0.8827, 0.1, 0.8827, 0.1166, 0.8699, 0.1166, 0.8827, 0.1, 0.8958, 0.1, 0.8958, 0.1166, 0.8827, 0.1166, 0.8958, 0.1, 0.9086, 0.1, 0.9086, 0.1166, 0.8958, 0.1166, 0.9086, 0.1, 0.9207, 0.1, 0.9207, 0.1166, 0.9086, 0.1166, 0.9207, 0.1, 0.9316, 0.1, 0.9316, 0.1166, 0.9207, 0.1166, 0.9409, 0.08335, 0.9316, 0.08335, 0.9316, 0.06671, 0.9409, 0.06671, 0.9316, 0.08335, 0.9207, 0.08335, 0.9207, 0.06671, 0.9316, 0.06671, 0.9207, 0.08335, 0.9086, 0.08335, 0.9086, 0.06671, 0.9207, 0.06671, 0.9086, 0.08335, 0.8958, 0.08335, 0.8958, 0.06671, 0.9086, 0.06671, 0.8958, 0.08335, 0.8827, 0.08335, 0.8827, 0.06671, 0.8958, 0.06671, 0.8827, 0.08335, 0.8699, 0.08335, 0.8699, 0.06671, 0.8827, 0.06671, 0.8249, 0.3787, 0.8249, 0.4158, 0.8223, 0.4158, 0.8223, 0.3787, 0.8578, 0.08335, 0.8469, 0.08335, 0.8469, 0.06671, 0.8578, 0.06671, 0.9502, 0.06671, 0.9409, 0.0667, 0.9409, 0.05006, 0.9502, 0.05006, 0.9409, 0.0667, 0.93, 0.0667, 0.93, 0.05006, 0.9409, 0.05006, 0.93, 0.0667, 0.9179, 0.0667, 0.9179, 0.05006, 0.93, 0.05006, 0.9179, 0.0667, 0.9051, 0.0667, 0.9051, 0.05006, 0.9179, 0.05006, 0.9334, 0.1085, 0.9349, 0.1087, 0.9331, 0.1089, 0.9316, 0.1087, 0.9051, 0.0667, 0.892, 0.0667, 0.892, 0.05006, 0.9051, 0.05006, 0.892, 0.0667, 0.8791, 0.0667, 0.8791, 0.05006, 0.892, 0.05006, 0.3212, 1.0, 0.3265, 0.5933, 0.3292, 0.5933, 0.3248, 1.0, 0.329, 1.0, 0.3323, 0.5933, 0.3357, 0.5933, 0.3337, 1.0, 0.271, 0.0, 0.2667, 0.4067, 0.2636, 0.4067, 0.2668, 5.198e-07, 0.04059, 1.179e-06, 0.04528, 1.536e-06, 0.04727, 0.4067, 0.04382, 0.4067, 0.05027, 1.719e-06, 0.05094, 0.4067, 0.04727, 0.4067, 0.04528, 1.536e-06, 0.04059, 1.179e-06, 0.04382, 0.4067, 0.04071, 0.4067, 0.03636, 6.616e-07, 0.2667, 0.4067, 0.2682, 0.4624, 0.2647, 0.4624, 0.2636, 0.4067, 0.2668, 5.198e-07, 0.2636, 0.4067, 0.2601, 0.4067, 0.2621, 8.769e-07, 0.1509, 1.0, 0.1529, 0.5933, 0.1566, 0.5933, 0.1559, 1.0, 0.3535, 1.0, 0.3502, 0.5933, 0.3534, 0.5933, 0.3577, 1.0, 0.252, 1.059e-06, 0.2527, 0.4067, 0.249, 0.4067, 0.247, 8.769e-07, 0.03636, 6.616e-07, 0.04071, 0.4067, 0.03806, 0.4067, 0.03277, 0.0, 0.05535, 1.719e-06, 0.05468, 0.4067, 0.05094, 0.4067, 0.05027, 1.719e-06, 0.3248, 1.0, 0.3292, 0.5933, 0.3323, 0.5933, 0.329, 1.0, 0.2571, 1.059e-06, 0.2564, 0.4067, 0.2527, 0.4067, 0.252, 1.059e-06, 0.3337, 1.0, 0.3357, 0.5933, 0.3394, 0.5933, 0.3387, 1.0, 0.06503, 1.178e-06, 0.0618, 0.4067, 0.05835, 0.4067, 0.06033, 1.536e-06, 0.2621, 8.769e-07, 0.2601, 0.4067, 0.2564, 0.4067, 0.2571, 1.059e-06, 0.166, 1.0, 0.161, 1.0, 0.1603, 0.5933, 0.164, 0.5933, 0.3438, 1.0, 0.3431, 0.5933, 0.3468, 0.5933, 0.3488, 1.0, 0.1706, 1.0, 0.1674, 0.5933, 0.1705, 0.5933, 0.1749, 1.0, 0.06033, 1.536e-06, 0.05835, 0.4067, 0.05468, 0.4067, 0.05535, 1.719e-06, 0.1463, 0.5933, 0.1448, 0.5376, 0.1483, 0.5376, 0.1494, 0.5933, 0.2381, 0.0, 0.2424, 5.198e-07, 0.2456, 0.4067, 0.2425, 0.4067, 0.3438, 1.0, 0.3387, 1.0, 0.3394, 0.5933, 0.3431, 0.5933, 0.1559, 1.0, 0.1566, 0.5933, 0.1603, 0.5933, 0.161, 1.0, 0.06503, 1.178e-06, 0.06925, 6.596e-07, 0.06491, 0.4067, 0.0618, 0.4067, 0.142, 1.0, 0.1463, 0.5933, 0.1494, 0.5933, 0.1462, 1.0, 0.1509, 1.0, 0.1462, 1.0, 0.1494, 0.5933, 0.1529, 0.5933, 0.166, 1.0, 0.164, 0.5933, 0.1674, 0.5933, 0.1706, 1.0, 0.9715, 0.1048, 0.9924, 0.107, 0.9876, 0.1076, 0.9705, 0.105, 0.1384, 1.0, 0.1437, 0.5933, 0.1463, 0.5933, 0.142, 1.0, 0.247, 8.769e-07, 0.249, 0.4067, 0.2456, 0.4067, 0.2424, 5.198e-07, 0.9758, 0.1083, 0.968, 0.1051, 0.9693, 0.1051, 0.982, 0.108, 0.07285, 0.0, 0.06755, 0.4067, 0.06491, 0.4067, 0.06925, 6.596e-07, 0.06945, 0.4624, 0.09647, 0.5595, 0.08864, 0.5595, 0.06647, 0.4624, 0.3431, 0.5933, 0.3434, 0.5376, 0.3475, 0.5376, 0.3468, 0.5933, 0.04727, 0.4067, 0.04656, 0.4624, 0.04266, 0.4624, 0.04382, 0.4067, 0.249, 0.4067, 0.2483, 0.4624, 0.2444, 0.4624, 0.2456, 0.4067, 0.05835, 0.4067, 0.0618, 0.4067, 0.06296, 0.4624, 0.05906, 0.4624, 0.3846, 0.4888, 0.4094, 2.349e-06, 0.4142, 1.428e-06, 0.3938, 0.4888, 0.1674, 0.5933, 0.1686, 0.5376, 0.1721, 0.5376, 0.1705, 0.5933, 0.2636, 0.4067, 0.2647, 0.4624, 0.2608, 0.4624, 0.2601, 0.4067, 0.3394, 0.5933, 0.3391, 0.5376, 0.3434, 0.5376, 0.3431, 0.5933, 0.164, 0.5933, 0.1647, 0.5376, 0.1686, 0.5376, 0.1674, 0.5933, 0.3468, 0.5933, 0.3475, 0.5376, 0.3514, 0.5376, 0.3502, 0.5933, 0.1463, 0.5933, 0.1437, 0.5933, 0.1418, 0.5376, 0.1448, 0.5376, 0.2527, 0.4067, 0.2525, 0.4624, 0.2483, 0.4624, 0.249, 0.4067, 0.2425, 0.4067, 0.2409, 0.4624, 0.2379, 0.4624, 0.2398, 0.4067, 0.3357, 0.5933, 0.335, 0.5376, 0.3391, 0.5376, 0.3394, 0.5933, 0.05094, 0.4067, 0.0507, 0.4624, 0.04656, 0.4624, 0.04727, 0.4067, 0.1494, 0.5933, 0.1483, 0.5376, 0.1522, 0.5376, 0.1529, 0.5933, 0.1529, 0.5933, 0.1522, 0.5376, 0.1563, 0.5376, 0.1566, 0.5933, 0.2601, 0.4067, 0.2608, 0.4624, 0.2567, 0.4624, 0.2564, 0.4067, 0.05468, 0.4067, 0.05492, 0.4624, 0.0507, 0.4624, 0.05094, 0.4067, 0.1566, 0.5933, 0.1563, 0.5376, 0.1605, 0.5376, 0.1603, 0.5933, 0.3502, 0.5933, 0.3514, 0.5376, 0.3549, 0.5376, 0.3534, 0.5933, 0.06491, 0.4067, 0.06647, 0.4624, 0.06296, 0.4624, 0.0618, 0.4067, 0.1603, 0.5933, 0.1605, 0.5376, 0.1647, 0.5376, 0.164, 0.5933, 0.05835, 0.4067, 0.05906, 0.4624, 0.05492, 0.4624, 0.05468, 0.4067, 0.3292, 0.5933, 0.3276, 0.5376, 0.3311, 0.5376, 0.3323, 0.5933, 0.3323, 0.5933, 0.3311, 0.5376, 0.335, 0.5376, 0.3357, 0.5933, 0.04382, 0.4067, 0.04266, 0.4624, 0.03915, 0.4624, 0.04071, 0.4067, 0.06755, 0.4067, 0.06945, 0.4624, 0.06647, 0.4624, 0.06491, 0.4067, 0.2564, 0.4067, 0.2567, 0.4624, 0.2525, 0.4624, 0.2527, 0.4067, 0.2456, 0.4067, 0.2444, 0.4624, 0.2409, 0.4624, 0.2425, 0.4067, 0.04071, 0.4067, 0.03915, 0.4624, 0.03616, 0.4624, 0.03806, 0.4067, 0.7688, 0.4386, 0.7688, 0.08757, 0.7702, 0.08757, 0.7702, 0.4386, 0.2647, 0.4624, 0.2812, 0.5595, 0.271, 0.5595, 0.2608, 0.4624, 0.3475, 0.5376, 0.3577, 0.4405, 0.3679, 0.4405, 0.3514, 0.5376, 0.3391, 0.5376, 0.3357, 0.4405, 0.3468, 0.4405, 0.3434, 0.5376, 0.3434, 0.5376, 0.3468, 0.4405, 0.3577, 0.4405, 0.3475, 0.5376, 0.1522, 0.5376, 0.142, 0.4405, 0.1529, 0.4405, 0.1563, 0.5376, 0.05906, 0.4624, 0.06296, 0.4624, 0.07944, 0.5595, 0.06921, 0.5595, 0.2444, 0.4624, 0.2279, 0.5595, 0.2187, 0.5595, 0.2409, 0.4624, 0.2525, 0.4624, 0.249, 0.5595, 0.2382, 0.5595, 0.2483, 0.4624, 0.7965, 0.4254, 0.7937, 0.4386, 0.7934, 0.4386, 0.7951, 0.4254, 0.1483, 0.5376, 0.1318, 0.4405, 0.142, 0.4405, 0.1522, 0.5376, 0.2608, 0.4624, 0.271, 0.5595, 0.2601, 0.5595, 0.2567, 0.4624, 0.05492, 0.4624, 0.05835, 0.5595, 0.04727, 0.5595, 0.0507, 0.4624, 0.335, 0.5376, 0.3249, 0.4405, 0.3357, 0.4405, 0.3391, 0.5376, 0.1686, 0.5376, 0.1851, 0.4405, 0.1943, 0.4405, 0.1721, 0.5376, 0.3311, 0.5376, 0.3146, 0.4405, 0.3249, 0.4405, 0.335, 0.5376, 0.04656, 0.4624, 0.03641, 0.5595, 0.02618, 0.5595, 0.04266, 0.4624, 0.1647, 0.5376, 0.1748, 0.4405, 0.1851, 0.4405, 0.1686, 0.5376, 0.3514, 0.5376, 0.3679, 0.4405, 0.3771, 0.4405, 0.3549, 0.5376, 0.2567, 0.4624, 0.2601, 0.5595, 0.249, 0.5595, 0.2525, 0.4624, 0.04266, 0.4624, 0.02618, 0.5595, 0.01697, 0.5595, 0.03915, 0.4624, 0.2647, 0.4624, 0.2682, 0.4624, 0.2904, 0.5595, 0.2812, 0.5595, 0.1418, 0.5376, 0.1148, 0.4405, 0.1226, 0.4405, 0.1448, 0.5376, 0.05906, 0.4624, 0.06921, 0.5595, 0.05835, 0.5595, 0.05492, 0.4624, 0.2483, 0.4624, 0.2382, 0.5595, 0.2279, 0.5595, 0.2444, 0.4624, 0.0507, 0.4624, 0.04727, 0.5595, 0.03641, 0.5595, 0.04656, 0.4624, 0.3311, 0.5376, 0.3276, 0.5376, 0.3054, 0.4405, 0.3146, 0.4405, 0.06647, 0.4624, 0.08864, 0.5595, 0.07944, 0.5595, 0.06296, 0.4624, 0.03915, 0.4624, 0.01697, 0.5595, 0.009144, 0.5595, 0.03616, 0.4624, 0.1605, 0.5376, 0.164, 0.4405, 0.1748, 0.4405, 0.1647, 0.5376, 0.2409, 0.4624, 0.2187, 0.5595, 0.2109, 0.5595, 0.2379, 0.4624, 0.1563, 0.5376, 0.1529, 0.4405, 0.164, 0.4405, 0.1605, 0.5376, 0.2382, 0.5739, 0.2347, 0.5884, 0.2224, 0.5884, 0.2279, 0.5739, 0.3249, 0.4405, 0.3249, 0.4261, 0.3357, 0.4261, 0.3357, 0.4405, 0.1748, 0.4405, 0.1748, 0.4261, 0.1851, 0.4261, 0.1851, 0.4405, 0.06921, 0.5595, 0.06921, 0.5739, 0.05835, 0.5739, 0.05835, 0.5595, 0.2904, 0.5595, 0.2904, 0.5739, 0.2812, 0.5739, 0.2812, 0.5595, 0.3357, 0.4405, 0.3357, 0.4261, 0.3468, 0.4261, 0.3468, 0.4405, 0.07944, 0.5595, 0.07944, 0.5739, 0.06921, 0.5739, 0.06921, 0.5595, 0.8296, 0.05987, 0.8296, 0.0228, 0.8324, 0.0228, 0.8324, 0.05987, 0.09647, 0.5595, 0.09647, 0.5739, 0.08864, 0.5739, 0.08864, 0.5595, 0.3679, 0.4405, 0.3679, 0.4261, 0.3771, 0.4261, 0.3771, 0.4405, 0.2812, 0.5595, 0.2812, 0.5739, 0.271, 0.5739, 0.271, 0.5595, 0.2382, 0.5595, 0.2382, 0.5739, 0.2279, 0.5739, 0.2279, 0.5595, 0.271, 0.5595, 0.271, 0.5739, 0.2601, 0.5739, 0.2601, 0.5595, 0.01697, 0.5595, 0.01697, 0.5739, 0.009144, 0.5739, 0.009144, 0.5595, 0.2601, 0.5595, 0.2601, 0.5739, 0.249, 0.5739, 0.249, 0.5595, 0.7724, 0.05987, 0.7724, 0.0228, 0.7754, 0.0228, 0.7754, 0.05987, 0.142, 0.4405, 0.142, 0.4261, 0.1529, 0.4261, 0.1529, 0.4405, 0.3146, 0.4405, 0.3146, 0.4261, 0.3249, 0.4261, 0.3249, 0.4405, 0.1148, 0.4405, 0.1148, 0.4261, 0.1226, 0.4261, 0.1226, 0.4405, 0.02618, 0.5595, 0.02618, 0.5739, 0.01697, 0.5739, 0.01697, 0.5595, 0.1226, 0.4405, 0.1226, 0.4261, 0.1318, 0.4261, 0.1318, 0.4405, 0.1851, 0.4405, 0.1851, 0.4261, 0.1943, 0.4261, 0.1943, 0.4405, 0.2279, 0.5595, 0.2279, 0.5739, 0.2187, 0.5739, 0.2187, 0.5595, 0.3577, 0.4405, 0.3577, 0.4261, 0.3679, 0.4261, 0.3679, 0.4405, 0.2187, 0.5595, 0.2187, 0.5739, 0.2109, 0.5739, 0.2109, 0.5595, 0.05835, 0.5595, 0.05835, 0.5739, 0.04727, 0.5739, 0.04727, 0.5595, 0.249, 0.5595, 0.249, 0.5739, 0.2382, 0.5739, 0.2382, 0.5595, 0.03641, 0.5595, 0.03641, 0.5739, 0.02618, 0.5739, 0.02618, 0.5595, 0.04727, 0.5595, 0.04727, 0.5739, 0.03641, 0.5739, 0.03641, 0.5595, 0.1318, 0.4405, 0.1318, 0.4261, 0.142, 0.4261, 0.142, 0.4405, 0.1529, 0.4405, 0.1529, 0.4261, 0.164, 0.4261, 0.164, 0.4405, 0.773, 0.4386, 0.773, 0.08757, 0.7744, 0.08757, 0.7744, 0.4386, 0.00947, 0.5884, 0.009471, 1.0, 1.035e-06, 1.0, 0.0, 0.5884, 0.271, 0.5739, 0.2744, 0.5884, 0.2613, 0.5884, 0.2601, 0.5739, 0.2812, 0.5739, 0.2868, 0.5884, 0.2744, 0.5884, 0.271, 0.5739, 0.01697, 0.5739, 0.00947, 0.5884, 0.0, 0.5884, 0.009144, 0.5739, 0.1148, 0.4261, 0.1056, 0.4116, 0.1151, 0.4116, 0.1226, 0.4261, 0.3357, 0.4261, 0.3346, 0.4116, 0.3479, 0.4116, 0.3468, 0.4261, 0.06921, 0.5739, 0.07264, 0.5884, 0.0595, 0.5884, 0.05835, 0.5739, 0.2187, 0.5739, 0.2112, 0.5884, 0.2018, 0.5884, 0.2109, 0.5739, 0.8223, 0.4158, 0.8185, 0.4254, 0.8171, 0.4254, 0.8195, 0.4158, 0.1226, 0.4261, 0.1151, 0.4116, 0.1262, 0.4116, 0.1318, 0.4261, 0.3468, 0.4261, 0.3479, 0.4116, 0.3611, 0.4116, 0.3577, 0.4261, 0.142, 0.4261, 0.1386, 0.4116, 0.1517, 0.4116, 0.1529, 0.4261, 0.1529, 0.4261, 0.1517, 0.4116, 0.1651, 0.4116, 0.164, 0.4261, 0.3146, 0.4261, 0.3054, 0.4261, 0.2979, 0.4116, 0.309, 0.4116, 0.164, 0.4261, 0.1651, 0.4116, 0.1783, 0.4116, 0.1748, 0.4261, 0.04727, 0.5739, 0.04611, 0.5884, 0.03298, 0.5884, 0.03641, 0.5739, 0.03641, 0.5739, 0.03298, 0.5884, 0.02061, 0.5884, 0.02618, 0.5739, 0.3577, 0.4261, 0.3611, 0.4116, 0.3735, 0.4116, 0.3679, 0.4261, 0.09647, 0.5739, 0.1056, 0.5884, 0.09615, 0.5884, 0.08864, 0.5739, 0.3249, 0.4261, 0.3214, 0.4116, 0.3346, 0.4116, 0.3357, 0.4261, 0.1748, 0.4261, 0.1783, 0.4116, 0.1906, 0.4116, 0.1851, 0.4261, 0.05835, 0.5739, 0.0595, 0.5884, 0.04611, 0.5884, 0.04727, 0.5739, 0.02618, 0.5739, 0.02061, 0.5884, 0.00947, 0.5884, 0.01697, 0.5739, 0.3146, 0.4261, 0.309, 0.4116, 0.3214, 0.4116, 0.3249, 0.4261, 0.2279, 0.5739, 0.2224, 0.5884, 0.2112, 0.5884, 0.2187, 0.5739, 0.249, 0.5739, 0.2479, 0.5884, 0.2347, 0.5884, 0.2382, 0.5739, 0.2904, 0.5739, 0.2979, 0.5884, 0.2868, 0.5884, 0.2812, 0.5739, 0.1318, 0.4261, 0.1262, 0.4116, 0.1386, 0.4116, 0.142, 0.4261, 0.1851, 0.4261, 0.1906, 0.4116, 0.2018, 0.4116, 0.1943, 0.4261, 0.3679, 0.4261, 0.3735, 0.4116, 0.3846, 0.4116, 0.3771, 0.4261, 0.08864, 0.5739, 0.09615, 0.5884, 0.08501, 0.5884, 0.07944, 0.5739, 0.2601, 0.5739, 0.2613, 0.5884, 0.2479, 0.5884, 0.249, 0.5739, 0.7975, 0.3787, 0.7975, 0.4158, 0.7944, 0.4158, 0.7944, 0.3787, 0.2979, 0.4116, 0.2979, 2.793e-06, 0.309, 1.524e-06, 0.309, 0.4116, 0.1386, 0.4116, 0.1386, 5.079e-07, 0.1517, 0.0, 0.1517, 0.4116, 0.3054, 0.4405, 0.3054, 0.4261, 0.3146, 0.4261, 0.3146, 0.4405, 0.02061, 0.5884, 0.02061, 1.0, 0.009471, 1.0, 0.00947, 0.5884, 0.7951, 4.444e-07, 0.7964, 3.174e-07, 0.7964, 0.351, 0.7951, 0.351, 0.1906, 0.4116, 0.1906, 1.397e-06, 0.2018, 2.793e-06, 0.2018, 0.4116, 0.1151, 0.4116, 0.1151, 2.793e-06, 0.1262, 1.46e-06, 0.1262, 0.4116, 0.8415, 0.05987, 0.8415, 0.0228, 0.8443, 0.0228, 0.8443, 0.05987, 0.3611, 0.4116, 0.3611, 6.348e-07, 0.3735, 1.46e-06, 0.3735, 0.4116, 0.3611, 0.4116, 0.3479, 0.4116, 0.3479, 0.0, 0.3611, 6.348e-07, 0.0595, 0.5884, 0.05951, 1.0, 0.04611, 1.0, 0.04611, 0.5884, 0.03298, 0.5884, 0.03298, 1.0, 0.02061, 1.0, 0.02061, 0.5884, 0.04611, 0.5884, 0.04611, 1.0, 0.03298, 1.0, 0.03298, 0.5884, 0.1262, 0.4116, 0.1262, 1.46e-06, 0.1386, 5.079e-07, 0.1386, 0.4116, 0.1517, 0.4116, 0.1517, 0.0, 0.1651, 6.348e-08, 0.1651, 0.4116, 0.3468, 0.4405, 0.3468, 0.4261, 0.3577, 0.4261, 0.3577, 0.4405, 0.8104, 0.3787, 0.8104, 0.4158, 0.8076, 0.4158, 0.8076, 0.3787, 0.1651, 0.4116, 0.1651, 6.348e-08, 0.1783, 4.444e-07, 0.1783, 0.4116, 0.1783, 0.4116, 0.1783, 4.444e-07, 0.1906, 1.397e-06, 0.1906, 0.4116, 0.07264, 0.5884, 0.07264, 1.0, 0.05951, 1.0, 0.0595, 0.5884, 0.7756, 0.4386, 0.7756, 0.08757, 0.7766, 0.08757, 0.7766, 0.4386, 0.2979, 0.5884, 0.2979, 1.0, 0.2868, 1.0, 0.2868, 0.5884, 0.827, 0.05987, 0.827, 0.0228, 0.8296, 0.0228, 0.8296, 0.05987, 0.08501, 0.5884, 0.08501, 1.0, 0.07264, 1.0, 0.07264, 0.5884, 0.3735, 0.4116, 0.3735, 1.46e-06, 0.3846, 2.857e-06, 0.3846, 0.4116, 0.2868, 0.5884, 0.2868, 1.0, 0.2744, 1.0, 0.2744, 0.5884, 0.1056, 0.4116, 0.1056, 4.507e-06, 0.1151, 2.793e-06, 0.1151, 0.4116, 0.2347, 0.5884, 0.2479, 0.5884, 0.2479, 1.0, 0.2347, 1.0, 0.164, 0.4405, 0.164, 0.4261, 0.1748, 0.4261, 0.1748, 0.4405, 0.4553, 0.4888, 0.4459, 2.539e-07, 0.4521, 7.301e-07, 0.4673, 0.4888, 0.9334, 0.03973, 0.9298, 0.03928, 0.9557, 0.03535, 0.965, 0.0365, 0.8562, 0.004565, 0.8513, 0.006065, 0.8495, 0.005998, 0.8546, 0.004457, 0.3938, 0.4888, 0.4142, 1.428e-06, 0.4198, 7.301e-07, 0.4046, 0.4888, 0.4167, 0.4888, 0.426, 2.857e-07, 0.4326, 0.0, 0.4295, 0.4888, 0.5074, 0.4888, 0.5231, 4.761e-07, 0.5293, 6.348e-08, 0.5194, 0.4888, 0.6745, 0.4888, 0.6948, 1.397e-06, 0.7004, 7.301e-07, 0.6853, 0.4888, 0.7101, 0.4888, 0.7133, 3.174e-08, 0.72, 0.0, 0.7232, 0.4888, 0.558, 0.4888, 0.5493, 4.444e-07, 0.5555, 1.047e-06, 0.5701, 0.4888, 0.601, 0.4888, 0.6167, 5.079e-07, 0.6229, 1.27e-07, 0.613, 0.4888, 0.5194, 0.4888, 0.5293, 6.348e-08, 0.5359, 0.0, 0.5322, 0.4888, 0.5809, 0.4888, 0.6063, 1.873e-06, 0.6111, 1.047e-06, 0.5901, 0.4888, 0.5901, 0.4888, 0.6111, 1.047e-06, 0.6167, 5.079e-07, 0.601, 0.4888, 0.7588, 0.4888, 0.748, 0.4888, 0.7328, 7.301e-07, 0.7384, 1.46e-06, 0.4425, 0.4888, 0.4393, 0.0, 0.4459, 2.539e-07, 0.4553, 0.4888, 0.4781, 0.4888, 0.4577, 1.428e-06, 0.4625, 2.254e-06, 0.4874, 0.4888, 0.7922, 0.351, 0.7914, 0.3787, 0.7884, 0.3787, 0.7908, 0.351, 0.6516, 0.4888, 0.6428, 4.761e-07, 0.649, 1.047e-06, 0.6636, 0.4888, 0.6636, 0.4888, 0.649, 1.047e-06, 0.6546, 1.841e-06, 0.6745, 0.4888, 0.4046, 0.4888, 0.4198, 7.301e-07, 0.426, 2.857e-07, 0.4167, 0.4888, 0.4874, 0.4888, 0.5127, 1.841e-06, 0.5175, 1.079e-06, 0.4966, 0.4888, 0.5701, 0.4888, 0.5555, 1.047e-06, 0.5611, 1.841e-06, 0.5809, 0.4888, 0.7359, 0.4888, 0.7266, 2.539e-07, 0.7328, 7.301e-07, 0.748, 0.4888, 0.6258, 0.4888, 0.6295, 0.0, 0.6362, 1.27e-07, 0.6388, 0.4888, 0.6388, 0.4888, 0.6362, 1.27e-07, 0.6428, 4.761e-07, 0.6516, 0.4888, 0.6853, 0.4888, 0.7004, 7.301e-07, 0.7067, 2.857e-07, 0.6973, 0.4888, 0.613, 0.4888, 0.6229, 1.27e-07, 0.6295, 0.0, 0.6258, 0.4888, 0.4966, 0.4888, 0.5175, 1.079e-06, 0.5231, 4.761e-07, 0.5074, 0.4888, 0.5453, 0.4888, 0.5427, 1.27e-07, 0.5493, 4.444e-07, 0.558, 0.4888, 0.5322, 0.4888, 0.5359, 0.0, 0.5427, 1.27e-07, 0.5453, 0.4888, 0.7232, 0.4888, 0.72, 0.0, 0.7266, 2.539e-07, 0.7359, 0.4888, 0.6973, 0.4888, 0.7067, 2.857e-07, 0.7133, 3.174e-08, 0.7101, 0.4888, 0.4425, 0.4888, 0.4295, 0.4888, 0.4326, 0.0, 0.4393, 0.0, 0.4673, 0.4888, 0.4521, 7.301e-07, 0.4577, 1.428e-06, 0.4781, 0.4888, 0.8076, 0.3787, 0.8076, 0.4158, 0.805, 0.4158, 0.805, 0.3787, 0.9199, 0.0335, 0.9327, 0.03382, 0.9209, 0.03869, 0.9159, 0.03857, 0.8348, 0.08757, 0.8324, 0.05987, 0.8354, 0.05987, 0.8362, 0.08757, 0.2347, 0.5884, 0.2347, 1.0, 0.2224, 1.0, 0.2224, 0.5884, 0.7702, 0.4386, 0.7702, 0.08757, 0.7716, 0.08757, 0.7716, 0.4386, 0.8171, 4.126e-07, 0.8171, 0.351, 0.8157, 0.351, 0.8157, 4.761e-07, 0.7976, 1.904e-07, 0.7976, 0.351, 0.7964, 0.351, 0.7964, 3.174e-07, 0.8223, 0.3787, 0.8223, 0.4158, 0.8195, 0.4158, 0.8195, 0.3787, 0.8404, 0.4386, 0.8404, 0.08757, 0.8416, 0.08757, 0.8416, 0.4386, 0.8206, 0.0, 0.8206, 0.351, 0.8196, 0.351, 0.8196, 1.904e-07, 0.8134, 0.3787, 0.8134, 0.4158, 0.8104, 0.4158, 0.8104, 0.3787, 0.3214, 0.4116, 0.3214, 5.713e-07, 0.3346, 6.348e-08, 0.3346, 0.4116, 0.8791, 0.0667, 0.867, 0.0667, 0.867, 0.05006, 0.8791, 0.05006, 0.7664, 0.05987, 0.7664, 0.0228, 0.7694, 0.0228, 0.7694, 0.05987, 0.8391, 0.4386, 0.8391, 0.08757, 0.8404, 0.08757, 0.8404, 0.4386, 0.7936, 5.079e-07, 0.7936, 0.351, 0.7922, 0.351, 0.7922, 4.761e-07, 0.7716, 0.4386, 0.7716, 0.08757, 0.773, 0.08757, 0.773, 0.4386, 0.7908, 4.444e-07, 0.7908, 0.351, 0.7894, 0.351, 0.7894, 3.174e-07, 0.7922, 4.761e-07, 0.7922, 0.351, 0.7908, 0.351, 0.7908, 4.444e-07, 0.8184, 3.174e-07, 0.8184, 0.351, 0.8171, 0.351, 0.8171, 4.126e-07, 0.8157, 4.761e-07, 0.8157, 0.351, 0.8142, 0.351, 0.8142, 4.444e-07, 0.7652, 0.4386, 0.7652, 0.08757, 0.7662, 0.08757, 0.7662, 0.4386, 0.8142, 4.444e-07, 0.8142, 0.351, 0.8128, 0.351, 0.8128, 4.444e-07, 0.8348, 0.4386, 0.8348, 0.08757, 0.8362, 0.08757, 0.8362, 0.4386, 0.7783, 0.05987, 0.7783, 0.0228, 0.7808, 0.0228, 0.7808, 0.05987, 0.8128, 4.444e-07, 0.8128, 0.351, 0.8115, 0.351, 0.8115, 3.174e-07, 0.7662, 0.4386, 0.7662, 0.08757, 0.7674, 0.08757, 0.7674, 0.4386, 0.7808, 0.05987, 0.7808, 0.0228, 0.783, 0.0228, 0.783, 0.05987, 0.8362, 0.4386, 0.8362, 0.08757, 0.8377, 0.08757, 0.8377, 0.4386, 0.7986, 0.0, 0.7986, 0.351, 0.7976, 0.351, 0.7976, 1.904e-07, 0.8354, 0.05987, 0.8354, 0.0228, 0.8385, 0.0228, 0.8385, 0.05987, 0.8377, 0.4386, 0.8377, 0.08757, 0.8391, 0.08757, 0.8391, 0.4386, 0.309, 0.4116, 0.309, 1.524e-06, 0.3214, 5.713e-07, 0.3214, 0.4116, 0.7674, 0.4386, 0.7674, 0.08757, 0.7688, 0.08757, 0.7688, 0.4386, 0.7914, 0.3787, 0.7914, 0.4158, 0.7884, 0.4158, 0.7884, 0.3787, 0.7702, 0.08757, 0.7688, 0.08757, 0.7664, 0.05987, 0.7694, 0.05987, 0.1448, 0.5376, 0.1226, 0.4405, 0.1318, 0.4405, 0.1483, 0.5376, 0.8404, 0.08757, 0.8443, 0.05987, 0.8469, 0.05987, 0.8416, 0.08757, 0.7964, 0.351, 0.8003, 0.3787, 0.7975, 0.3787, 0.7951, 0.351, 0.7702, 0.08757, 0.7694, 0.05987, 0.7724, 0.05987, 0.7716, 0.08757, 0.7766, 0.08757, 0.7756, 0.08757, 0.7808, 0.05987, 0.783, 0.05987, 0.7951, 0.351, 0.7975, 0.3787, 0.7944, 0.3787, 0.7936, 0.351, 0.8391, 0.08757, 0.8415, 0.05987, 0.8443, 0.05987, 0.8404, 0.08757, 0.8196, 0.351, 0.8249, 0.3787, 0.8223, 0.3787, 0.8184, 0.351, 0.8142, 0.351, 0.8134, 0.3787, 0.8104, 0.3787, 0.8128, 0.351, 0.8206, 0.351, 0.827, 0.3787, 0.8249, 0.3787, 0.8196, 0.351, 0.7716, 0.08757, 0.7724, 0.05987, 0.7754, 0.05987, 0.773, 0.08757, 0.7964, 0.351, 0.7976, 0.351, 0.8028, 0.3787, 0.8003, 0.3787, 0.7976, 0.351, 0.7986, 0.351, 0.805, 0.3787, 0.8028, 0.3787, 0.8184, 0.351, 0.8223, 0.3787, 0.8195, 0.3787, 0.8171, 0.351, 0.7688, 0.08757, 0.7674, 0.08757, 0.7635, 0.05987, 0.7664, 0.05987, 0.8171, 0.351, 0.8195, 0.3787, 0.8165, 0.3787, 0.8157, 0.351, 0.7908, 0.351, 0.7884, 0.3787, 0.7855, 0.3787, 0.7894, 0.351, 0.8335, 0.08757, 0.8296, 0.05987, 0.8324, 0.05987, 0.8348, 0.08757, 0.7936, 0.351, 0.7944, 0.3787, 0.7914, 0.3787, 0.7922, 0.351, 0.8115, 0.351, 0.8076, 0.3787, 0.805, 0.3787, 0.8103, 0.351, 0.8157, 0.351, 0.8165, 0.3787, 0.8134, 0.3787, 0.8142, 0.351, 0.7882, 0.351, 0.7894, 0.351, 0.7855, 0.3787, 0.783, 0.3787, 0.8377, 0.08757, 0.8385, 0.05987, 0.8415, 0.05987, 0.8391, 0.08757, 0.7652, 0.08757, 0.7588, 0.05987, 0.761, 0.05987, 0.7662, 0.08757, 0.7674, 0.08757, 0.7662, 0.08757, 0.761, 0.05987, 0.7635, 0.05987, 0.7744, 0.08757, 0.7783, 0.05987, 0.7808, 0.05987, 0.7756, 0.08757, 0.8128, 0.351, 0.8104, 0.3787, 0.8076, 0.3787, 0.8115, 0.351, 0.773, 0.08757, 0.7754, 0.05987, 0.7783, 0.05987, 0.7744, 0.08757, 0.8335, 0.08757, 0.8323, 0.08757, 0.827, 0.05987, 0.8296, 0.05987, 0.8377, 0.08757, 0.8362, 0.08757, 0.8354, 0.05987, 0.8385, 0.05987, 0.8443, 0.0228, 0.8405, 0.01318, 0.8417, 0.01318, 0.8469, 0.0228, 0.2613, 0.5884, 0.2613, 1.0, 0.2479, 1.0, 0.2479, 0.5884, 0.805, 0.3787, 0.805, 0.4158, 0.8028, 0.4158, 0.8028, 0.3787, 0.7884, 0.3787, 0.7884, 0.4158, 0.7855, 0.4158, 0.7855, 0.3787, 0.8335, 0.4386, 0.8335, 0.08757, 0.8348, 0.08757, 0.8348, 0.4386, 0.2744, 0.5884, 0.2744, 1.0, 0.2613, 1.0, 0.2613, 0.5884, 0.7894, 3.174e-07, 0.7894, 0.351, 0.7882, 0.351, 0.7882, 1.904e-07, 0.3346, 0.4116, 0.3346, 6.348e-08, 0.3479, 0.0, 0.3479, 0.4116, 0.7694, 0.05987, 0.7694, 0.0228, 0.7724, 0.0228, 0.7724, 0.05987, 0.7855, 0.3787, 0.7855, 0.4158, 0.783, 0.4158, 0.783, 0.3787, 0.8324, 0.05987, 0.8324, 0.0228, 0.8354, 0.0228, 0.8354, 0.05987, 0.8699, 0.08335, 0.8578, 0.08335, 0.8578, 0.06671, 0.8699, 0.06671, 0.8003, 0.3787, 0.8003, 0.4158, 0.7975, 0.4158, 0.7975, 0.3787, 0.7944, 0.3787, 0.7944, 0.4158, 0.7914, 0.4158, 0.7914, 0.3787, 0.8165, 0.3787, 0.8165, 0.4158, 0.8134, 0.4158, 0.8134, 0.3787, 0.761, 0.05987, 0.761, 0.0228, 0.7635, 0.0228, 0.7635, 0.05987, 0.8115, 3.174e-07, 0.8115, 0.351, 0.8103, 0.351, 0.8103, 1.904e-07, 0.8385, 0.05987, 0.8385, 0.0228, 0.8415, 0.0228, 0.8415, 0.05987, 0.7664, 0.05987, 0.7635, 0.05987, 0.7635, 0.0228, 0.7664, 0.0228, 0.7744, 0.4386, 0.7744, 0.08757, 0.7756, 0.08757, 0.7756, 0.4386, 0.7754, 0.05987, 0.7754, 0.0228, 0.7783, 0.0228, 0.7783, 0.05987, 0.8028, 0.3787, 0.8028, 0.4158, 0.8003, 0.4158, 0.8003, 0.3787, 0.7588, 0.05987, 0.7588, 0.0228, 0.761, 0.0228, 0.761, 0.05987, 0.8469, 0.05987, 0.8443, 0.05987, 0.8443, 0.0228, 0.8469, 0.0228, 0.1056, 0.5884, 0.1056, 1.0, 0.09615, 1.0, 0.09615, 0.5884, 0.8165, 0.3787, 0.8195, 0.3787, 0.8195, 0.4158, 0.8165, 0.4158, 0.8323, 0.4386, 0.8323, 0.08757, 0.8335, 0.08757, 0.8335, 0.4386, 0.827, 0.3787, 0.827, 0.4158, 0.8249, 0.4158, 0.8249, 0.3787, 0.7951, 4.444e-07, 0.7951, 0.351, 0.7936, 0.351, 0.7936, 5.079e-07, 0.2112, 0.5884, 0.2112, 1.0, 0.2018, 1.0, 0.2018, 0.5884, 0.2224, 0.5884, 0.2224, 1.0, 0.2112, 1.0, 0.2112, 0.5884, 0.09615, 0.5884, 0.09615, 1.0, 0.08501, 1.0, 0.08501, 0.5884, 0.7702, 0.01318, 0.7707, 0.0, 0.7711, 0.0, 0.7716, 0.01318, 0.8385, 0.0228, 0.8377, 0.01318, 0.8391, 0.01318, 0.8415, 0.0228, 0.8195, 0.4158, 0.8171, 0.4254, 0.8157, 0.4254, 0.8165, 0.4158, 0.8134, 0.4158, 0.8142, 0.4254, 0.8127, 0.4254, 0.8104, 0.4158, 0.827, 0.0228, 0.8322, 0.01318, 0.8334, 0.01318, 0.8296, 0.0228, 0.7808, 0.0228, 0.7757, 0.01318, 0.7767, 0.01318, 0.783, 0.0228, 0.8415, 0.0228, 0.8391, 0.01318, 0.8405, 0.01318, 0.8443, 0.0228, 0.7855, 0.4158, 0.7894, 0.4254, 0.7881, 0.4254, 0.783, 0.4158, 0.7694, 0.0228, 0.7702, 0.01318, 0.7716, 0.01318, 0.7724, 0.0228, 0.8354, 0.0228, 0.8362, 0.01318, 0.8377, 0.01318, 0.8385, 0.0228, 0.7884, 0.4158, 0.7907, 0.4254, 0.7894, 0.4254, 0.7855, 0.4158, 0.7664, 0.0228, 0.7687, 0.01318, 0.7702, 0.01318, 0.7694, 0.0228, 0.8165, 0.4158, 0.8157, 0.4254, 0.8142, 0.4254, 0.8134, 0.4158, 0.7588, 0.0228, 0.7651, 0.01318, 0.7661, 0.01318, 0.761, 0.0228, 0.8956, 0.0005451, 0.8835, 0.001166, 0.8827, 0.0009638, 0.895, 0.0003254, 0.8003, 0.4158, 0.7965, 0.4254, 0.7951, 0.4254, 0.7975, 0.4158, 0.8249, 0.4158, 0.8197, 0.4254, 0.8185, 0.4254, 0.8223, 0.4158, 0.7914, 0.4158, 0.7922, 0.4254, 0.7907, 0.4254, 0.7884, 0.4158, 0.7635, 0.0228, 0.7674, 0.01318, 0.7687, 0.01318, 0.7664, 0.0228, 0.8249, 0.4158, 0.827, 0.4158, 0.8207, 0.4254, 0.8197, 0.4254, 0.8324, 0.0228, 0.8348, 0.01318, 0.8362, 0.01318, 0.8354, 0.0228, 0.8296, 0.0228, 0.8334, 0.01318, 0.8348, 0.01318, 0.8324, 0.0228, 0.7975, 0.4158, 0.7951, 0.4254, 0.7937, 0.4254, 0.7944, 0.4158, 0.7783, 0.0228, 0.7744, 0.01318, 0.7757, 0.01318, 0.7808, 0.0228, 0.7754, 0.0228, 0.7731, 0.01318, 0.7744, 0.01318, 0.7783, 0.0228, 0.8104, 0.4158, 0.8127, 0.4254, 0.8114, 0.4254, 0.8076, 0.4158, 0.7724, 0.0228, 0.7716, 0.01318, 0.7731, 0.01318, 0.7754, 0.0228, 0.8076, 0.4158, 0.8114, 0.4254, 0.8102, 0.4254, 0.805, 0.4158, 0.761, 0.0228, 0.7661, 0.01318, 0.7674, 0.01318, 0.7635, 0.0228, 0.7944, 0.4158, 0.7937, 0.4254, 0.7922, 0.4254, 0.7914, 0.4158, 0.8028, 0.4158, 0.7977, 0.4254, 0.7965, 0.4254, 0.8003, 0.4158, 0.805, 0.4158, 0.7987, 0.4254, 0.7977, 0.4254, 0.8028, 0.4158, 0.3488, 1.0, 0.3468, 0.5933, 0.3502, 0.5933, 0.3535, 1.0, 0.7937, 0.4254, 0.7931, 0.4386, 0.7928, 0.4386, 0.7922, 0.4254, 0.8405, 0.01318, 0.8377, 6.348e-08, 0.838, 1.904e-07, 0.8417, 0.01318, 0.7744, 0.01318, 0.7717, 0.0, 0.7719, 0.0, 0.7757, 0.01318, 0.8197, 0.4254, 0.816, 0.4386, 0.8157, 0.4386, 0.8185, 0.4254, 0.7907, 0.4254, 0.7924, 0.4386, 0.7921, 0.4386, 0.7894, 0.4254, 0.8334, 0.01318, 0.8362, 0.0, 0.8365, 6.348e-08, 0.8348, 0.01318, 0.8334, 0.01318, 0.8322, 0.01318, 0.8359, 1.27e-07, 0.8362, 0.0, 0.8185, 0.4254, 0.8157, 0.4386, 0.8154, 0.4386, 0.8171, 0.4254, 0.7674, 0.01318, 0.7701, 6.348e-08, 0.7704, 0.0, 0.7687, 0.01318, 0.7651, 0.01318, 0.7696, 1.27e-07, 0.7699, 1.27e-07, 0.7661, 0.01318, 0.8377, 0.01318, 0.8362, 0.01318, 0.8368, 6.348e-08, 0.8371, 1.27e-07, 0.8114, 0.4254, 0.8142, 0.4386, 0.8139, 0.4386, 0.8102, 0.4254, 0.8377, 0.01318, 0.8371, 1.27e-07, 0.8374, 6.348e-08, 0.8391, 0.01318, 0.8171, 0.4254, 0.8154, 0.4386, 0.8151, 0.4386, 0.8157, 0.4254, 0.07944, 0.5739, 0.08501, 0.5884, 0.07264, 0.5884, 0.06921, 0.5739, 0.8157, 0.4254, 0.8151, 0.4386, 0.8148, 0.4386, 0.8142, 0.4254, 0.8391, 0.01318, 0.8374, 6.348e-08, 0.8377, 6.348e-08, 0.8405, 0.01318, 0.7731, 0.01318, 0.7714, 6.348e-08, 0.7717, 0.0, 0.7744, 0.01318, 0.7687, 0.01318, 0.7704, 0.0, 0.7707, 0.0, 0.7702, 0.01318, 0.7922, 0.4254, 0.7928, 0.4386, 0.7924, 0.4386, 0.7907, 0.4254, 0.7716, 0.01318, 0.7711, 0.0, 0.7714, 6.348e-08, 0.7731, 0.01318, 0.7661, 0.01318, 0.7699, 1.27e-07, 0.7701, 6.348e-08, 0.7674, 0.01318, 0.7951, 0.4254, 0.7934, 0.4386, 0.7931, 0.4386, 0.7937, 0.4254, 0.8142, 0.4254, 0.8148, 0.4386, 0.8145, 0.4386, 0.8127, 0.4254, 0.7757, 0.01318, 0.7719, 0.0, 0.7722, 1.27e-07, 0.7767, 0.01318, 0.8197, 0.4254, 0.8207, 0.4254, 0.8162, 0.4386, 0.816, 0.4386, 0.7987, 0.4254, 0.7942, 0.4386, 0.794, 0.4386, 0.7977, 0.4254, 0.7977, 0.4254, 0.794, 0.4386, 0.7937, 0.4386, 0.7965, 0.4254, 0.8348, 0.01318, 0.8365, 6.348e-08, 0.8368, 6.348e-08, 0.8362, 0.01318, 0.8114, 0.4254, 0.8127, 0.4254, 0.8145, 0.4386, 0.8142, 0.4386, 0.7881, 0.4254, 0.7894, 0.4254, 0.7921, 0.4386, 0.7919, 0.4386, 0.9828, 0.009302, 0.981, 0.00928, 0.981, 0.007657, 0.9828, 0.007634, 0.957, 0.01487, 0.9662, 0.01372, 0.9677, 0.01387, 0.9582, 0.01505, 0.9798, 0.04259, 0.9773, 0.04419, 0.9382, 0.04272, 0.9392, 0.0421, 0.9068, 0.05006, 0.894, 0.04974, 0.9058, 0.04487, 0.9108, 0.04499, 0.9462, 0.001166, 0.9342, 0.0005452, 0.9347, 0.0003254, 0.9471, 0.0009638, 0.9662, 0.003216, 0.957, 0.002068, 0.9582, 0.001891, 0.9677, 0.00307, 0.8969, 0.03928, 0.871, 0.03535, 0.8819, 0.03444, 0.9011, 0.03893, 0.8876, 0.0421, 0.8885, 0.04272, 0.8494, 0.04419, 0.8469, 0.04259, 0.9729, 0.1045, 0.9731, 0.1043, 1.0, 0.1047, 0.9987, 0.1055, 0.9723, 0.0457, 0.9362, 0.0433, 0.9382, 0.04272, 0.9773, 0.04419, 0.9729, 0.104, 0.9723, 0.1038, 0.9961, 0.1022, 0.9987, 0.103, 0.9058, 0.04487, 0.894, 0.04974, 0.8819, 0.04912, 0.9011, 0.04463, 0.8905, 0.0433, 0.8933, 0.04383, 0.8617, 0.04706, 0.8544, 0.0457, 0.9058, 0.03869, 0.9011, 0.03893, 0.8819, 0.03444, 0.894, 0.03382, 0.9558, 0.1083, 0.9637, 0.1051, 0.9651, 0.1052, 0.9624, 0.1085, 0.9298, 0.04428, 0.9334, 0.04383, 0.965, 0.04706, 0.9557, 0.04821, 0.8513, 0.01087, 0.8562, 0.01237, 0.8546, 0.01248, 0.8495, 0.01094, 0.9773, 0.03936, 0.9798, 0.04096, 0.9392, 0.04146, 0.9382, 0.04084, 0.9011, 0.04463, 0.8819, 0.04912, 0.871, 0.04821, 0.8969, 0.04428, 0.9715, 0.1048, 0.9723, 0.1047, 0.9961, 0.1063, 0.9924, 0.107, 0.9585, 0.1042, 0.9316, 0.1038, 0.9329, 0.103, 0.9588, 0.104, 0.9593, 0.1038, 0.9588, 0.104, 0.9329, 0.103, 0.9355, 0.1022, 0.9731, 0.1043, 0.9731, 0.1042, 1.0, 0.1038, 1.0, 0.1047, 0.9611, 0.105, 0.9623, 0.1051, 0.9496, 0.108, 0.944, 0.1076, 0.9611, 0.1035, 0.944, 0.1009, 0.9496, 0.1005, 0.9623, 0.1034, 0.9209, 0.04487, 0.9256, 0.04463, 0.9448, 0.04912, 0.9327, 0.04974, 0.8905, 0.04026, 0.8544, 0.03786, 0.8617, 0.0365, 0.8933, 0.03973, 0.8933, 0.03973, 0.8617, 0.0365, 0.871, 0.03535, 0.8969, 0.03928, 0.9462, 0.01577, 0.957, 0.01487, 0.9582, 0.01505, 0.9471, 0.01597, 0.8876, 0.04146, 0.8876, 0.0421, 0.8469, 0.04259, 0.8469, 0.04096, 0.9108, 0.04499, 0.9159, 0.04499, 0.9199, 0.05006, 0.9068, 0.05006, 0.8885, 0.04084, 0.8876, 0.04146, 0.8469, 0.04096, 0.8494, 0.03936, 0.9448, 0.03444, 0.9256, 0.03893, 0.9209, 0.03869, 0.9327, 0.03382, 0.9731, 0.1042, 0.9729, 0.104, 0.9987, 0.103, 1.0, 0.1038, 0.944, 0.1009, 0.9611, 0.1035, 0.9601, 0.1037, 0.9393, 0.1015, 0.9715, 0.1037, 0.9705, 0.1035, 0.9876, 0.1009, 0.9924, 0.1015, 0.9665, 0.1052, 0.968, 0.1051, 0.9758, 0.1083, 0.9692, 0.1085, 0.9327, 0.04974, 0.9199, 0.05006, 0.9159, 0.04499, 0.9209, 0.04487, 0.968, 0.1034, 0.9665, 0.1033, 0.9692, 0.1, 0.9758, 0.1002, 0.9362, 0.04026, 0.9334, 0.03973, 0.965, 0.0365, 0.9723, 0.03786, 0.9256, 0.04463, 0.9298, 0.04428, 0.9557, 0.04821, 0.9448, 0.04912, 0.9298, 0.03928, 0.9256, 0.03893, 0.9448, 0.03444, 0.9557, 0.03535, 0.9677, 0.00307, 0.9751, 0.004457, 0.9735, 0.004565, 0.9662, 0.003216, 0.8727, 0.002068, 0.8635, 0.003216, 0.8621, 0.00307, 0.8715, 0.001891, 0.9334, 0.04383, 0.9362, 0.0433, 0.9723, 0.0457, 0.965, 0.04706, 0.9496, 0.108, 0.9623, 0.1051, 0.9637, 0.1051, 0.9558, 0.1083, 0.9601, 0.1048, 0.9611, 0.105, 0.944, 0.1076, 0.9393, 0.107, 0.9705, 0.1035, 0.9693, 0.1034, 0.982, 0.1005, 0.9876, 0.1009, 0.8933, 0.04383, 0.8969, 0.04428, 0.871, 0.04821, 0.8617, 0.04706, 0.9924, 0.1015, 0.9961, 0.1022, 0.9723, 0.1038, 0.9715, 0.1037, 0.9705, 0.105, 0.9876, 0.1076, 0.982, 0.108, 0.9693, 0.1051, 0.9585, 0.1043, 0.9316, 0.1047, 0.9316, 0.1038, 0.9585, 0.1042, 0.9382, 0.04084, 0.9362, 0.04026, 0.9723, 0.03786, 0.9773, 0.03936, 0.9593, 0.1047, 0.9601, 0.1048, 0.9393, 0.107, 0.9355, 0.1063, 0.9665, 0.1033, 0.9651, 0.1033, 0.9624, 0.1, 0.9692, 0.1, 0.9624, 0.1085, 0.9651, 0.1052, 0.9665, 0.1052, 0.9692, 0.1085, 0.9637, 0.1034, 0.9623, 0.1034, 0.9496, 0.1005, 0.9558, 0.1002, 0.9961, 0.1063, 0.9723, 0.1047, 0.9729, 0.1045, 0.9987, 0.1055, 0.9651, 0.1033, 0.9637, 0.1034, 0.9558, 0.1002, 0.9624, 0.1, 0.9471, 0.0009638, 0.9582, 0.001891, 0.957, 0.002068, 0.9462, 0.001166, 0.9798, 0.04259, 0.9392, 0.0421, 0.9392, 0.04146, 0.9798, 0.04096, 0.9334, 0.1085, 0.9337, 0.1085, 0.9345, 0.1086, 0.934, 0.1085, 0.9343, 0.1086, 0.9345, 0.1086, 0.9345, 0.1086, 0.9347, 0.1086, 0.9348, 0.1087, 0.9348, 0.1087, 0.9349, 0.1087, 0.9345, 0.1086, 0.9349, 0.1087, 0.9348, 0.1088, 0.9347, 0.1088, 0.9347, 0.1088, 0.9345, 0.1088, 0.9349, 0.1087, 0.9343, 0.1089, 0.934, 0.1089, 0.9331, 0.1089, 0.9337, 0.1089, 0.9334, 0.1089, 0.9331, 0.1089, 0.9331, 0.1089, 0.9328, 0.1089, 0.932, 0.1088, 0.9325, 0.1089, 0.9322, 0.1089, 0.932, 0.1088, 0.932, 0.1088, 0.9318, 0.1088, 0.9317, 0.1088, 0.9317, 0.1088, 0.9316, 0.1087, 0.932, 0.1088, 0.9316, 0.1087, 0.9317, 0.1087, 0.9318, 0.1086, 0.9318, 0.1086, 0.932, 0.1086, 0.9322, 0.1086, 0.9322, 0.1086, 0.9325, 0.1085, 0.9328, 0.1085, 0.9328, 0.1085, 0.9331, 0.1085, 0.9334, 0.1085, 0.9337, 0.1085, 0.934, 0.1085, 0.9345, 0.1086, 0.9345, 0.1086, 0.9349, 0.1087, 0.9349, 0.1087, 0.9349, 0.1087, 0.9345, 0.1088, 0.9343, 0.1089, 0.934, 0.1089, 0.9337, 0.1089, 0.9331, 0.1089, 0.9328, 0.1089, 0.9325, 0.1089, 0.932, 0.1088, 0.932, 0.1088, 0.9316, 0.1087, 0.9316, 0.1087, 0.9316, 0.1087, 0.9318, 0.1086, 0.9322, 0.1086, 0.9322, 0.1086, 0.9328, 0.1085, 0.9316, 0.1087, 0.9334, 0.1085, 0.9345, 0.1086, 0.9349, 0.1087, 0.9349, 0.1087, 0.9343, 0.1089, 0.9331, 0.1089, 0.9331, 0.1089, 0.932, 0.1088, 0.9316, 0.1087, 0.9316, 0.1087, 0.9328, 0.1085, 0.9334, 0.1085, 0.9216, 9.919e-10, 0.9347, 0.0003254, 0.9342, 0.0005452, 0.9214, 0.0002285, 0.9083, 0.01671, 0.9214, 0.01671, 0.9216, 0.01694, 0.9082, 0.01694, 0.9393, 0.1015, 0.9601, 0.1037, 0.9593, 0.1038, 0.9355, 0.1022, 0.9693, 0.1034, 0.968, 0.1034, 0.9758, 0.1002, 0.982, 0.1005, 0.8635, 0.01372, 0.8727, 0.01487, 0.8715, 0.01505, 0.8621, 0.01387, 0.9214, 0.01671, 0.9342, 0.01639, 0.9347, 0.01661, 0.9216, 0.01694, 0.8544, 0.03786, 0.8905, 0.04026, 0.8885, 0.04084, 0.8494, 0.03936, 0.9214, 0.0002285, 0.9083, 0.0002285, 0.9082, 0.0, 0.9216, 9.919e-10, 0.9735, 0.01237, 0.9785, 0.01087, 0.9802, 0.01094, 0.9751, 0.01248, 0.894, 0.03382, 0.9068, 0.0335, 0.9108, 0.03857, 0.9058, 0.03869, 0.8885, 0.04272, 0.8905, 0.0433, 0.8544, 0.0457, 0.8494, 0.04419, 0.9802, 0.005998, 0.9828, 0.007634, 0.981, 0.007657, 0.9785, 0.006065, 0.8727, 0.01487, 0.8835, 0.01577, 0.8827, 0.01597, 0.8715, 0.01505, 0.8956, 0.01639, 0.9083, 0.01671, 0.9082, 0.01694, 0.895, 0.01661, 0.9329, 0.1055, 0.9316, 0.1047, 0.9585, 0.1043, 0.9588, 0.1045, 0.8487, 0.007657, 0.8469, 0.007634, 0.8495, 0.005998, 0.8513, 0.006065, 0.9802, 0.01094, 0.9785, 0.01087, 0.981, 0.00928, 0.9828, 0.009302, 0.8487, 0.00928, 0.8513, 0.01087, 0.8495, 0.01094, 0.8469, 0.009302, 0.8562, 0.01237, 0.8635, 0.01372, 0.8621, 0.01387, 0.8546, 0.01248, 0.9159, 0.03857, 0.9108, 0.03857, 0.9068, 0.0335, 0.9199, 0.0335, 0.8835, 0.01577, 0.8956, 0.01639, 0.895, 0.01661, 0.8827, 0.01597, 0.9588, 0.1045, 0.9593, 0.1047, 0.9355, 0.1063, 0.9329, 0.1055, 0.8487, 0.007657, 0.8487, 0.00928, 0.8469, 0.009302, 0.8469, 0.007634, 0.895, 0.0003254, 0.9082, 0.0, 0.9083, 0.0002285, 0.8956, 0.0005451, 0.9342, 0.01639, 0.9462, 0.01577, 0.9471, 0.01597, 0.9347, 0.01661, 0.8715, 0.001891, 0.8827, 0.0009638, 0.8835, 0.001166, 0.8727, 0.002068, 0.8544, 0.02914, 0.8494, 0.02763, 0.8469, 0.02603, 0.8469, 0.0244, 0.8494, 0.0228, 0.8544, 0.0213, 0.8617, 0.01994, 0.871, 0.01879, 0.8819, 0.01788, 0.894, 0.01725, 0.9068, 0.01694, 0.9199, 0.01694, 0.9327, 0.01725, 0.9448, 0.01788, 0.9557, 0.01879, 0.965, 0.01994, 0.9723, 0.0213, 0.9773, 0.0228, 0.9798, 0.0244, 0.9798, 0.02603, 0.9773, 0.02763, 0.9723, 0.02914, 0.965, 0.0305, 0.9557, 0.03165, 0.9448, 0.03256, 0.9327, 0.03318, 0.9199, 0.0335, 0.9068, 0.0335, 0.894, 0.03318, 0.8819, 0.03256, 0.871, 0.03165, 0.8617, 0.0305, 0.9785, 0.006065, 0.9735, 0.004565, 0.9751, 0.004457, 0.9802, 0.005998, 0.8546, 0.004457, 0.8621, 0.00307, 0.8635, 0.003216, 0.8562, 0.004565, 0.9662, 0.01372, 0.9735, 0.01237, 0.9751, 0.01248, 0.9677, 0.01387, 0.08864, 0.5595, 0.08864, 0.5739, 0.07944, 0.5739, 0.07944, 0.5595])
me_cylinder.use_remesh_preserve_volume = False
me_cylinder.use_remesh_preserve_attributes = False
me_cylinder.use_mirror_vertex_groups = False
me_cylinder.update()

# ---- objects
ob_s_lamphanging = bpy.data.objects.new('S_LampHanging', me_cylinder)

# ---- transforms, parenting, visibility, modifiers, constraints
ob_s_lamphanging.location = (0.0, 0.0, 0.0)
ob_s_lamphanging.lock_location = (True, True, True)
ob_s_lamphanging.lock_rotation = (True, True, True)
ob_s_lamphanging.lock_scale = (True, True, True)
ob_s_lamphanging.lineart.crease_threshold = 0.0
_m = ob_s_lamphanging.modifiers.new('Triangulate', 'TRIANGULATE')
_m = ob_s_lamphanging.modifiers.new('Auto Smooth', 'NODES')
_m.node_group = ng_auto_smooth
_gi = [s.identifier for s in ng_auto_smooth.interface.items_tree if s.item_type == 'SOCKET' and s.in_out == 'INPUT']
_m[_gi[1]] = 0.5236  # Angle

# ---- collection membership
col_collection_1.objects.link(ob_s_lamphanging)

# ---- scene / render settings (as saved in the file)
scene.frame_start = 1; scene.frame_end = 250; scene.frame_set(1)
scene.render.engine = 'BLENDER_EEVEE_NEXT'
scene.render.resolution_percentage = 50
scene.render.dither_intensity = 0.0
scene.cycles.use_denoising = False
scene.cycles.samples = 10
scene.cycles.sampling_pattern = 'TABULATED_SOBOL'
scene.cycles.light_sampling_threshold = 0.0
scene.cycles.use_adaptive_sampling = False
scene.cycles.use_light_tree = False
scene.cycles.blur_glossy = 0.0
scene.cycles.pixel_filter_type = 'GAUSSIAN'
scene.cycles.sample_clamp_indirect = 0.0
scene.view_settings.view_transform = 'Standard'
bpy.context.view_layer.update()

# ---- added for rendering (the .blend has no active camera and no usable light): camera, sun
cam_auto = bpy.data.cameras.new('AutoCamera')
cam_auto.lens = 50.0
cam_auto.sensor_width = 36.0
cam_auto.clip_end = 1000.0
ob_auto_camera = bpy.data.objects.new('AutoCamera', cam_auto)
scene.collection.objects.link(ob_auto_camera)
ob_auto_camera.location = (0.392557, -0.471069, 0.509901)
ob_auto_camera.rotation_euler = (1.09748, -7.21219e-08, 0.694738)
scene.camera = ob_auto_camera
light_auto_sun = bpy.data.lights.new('AutoSun', 'SUN')
light_auto_sun.energy = 3.0
light_auto_sun.angle = 0.0523599
ob_auto_sun = bpy.data.objects.new('AutoSun', light_auto_sun)
scene.collection.objects.link(ob_auto_sun)
ob_auto_sun.rotation_euler = (0.872665, 0.174533, 0.523599)
bpy.context.view_layer.update()
